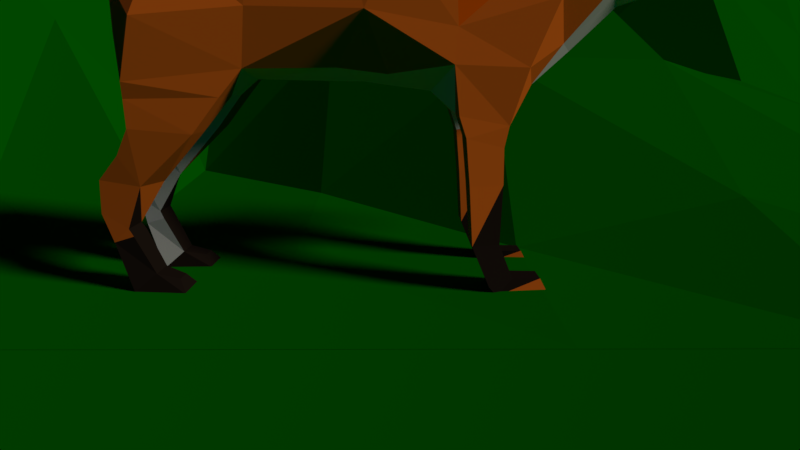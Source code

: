 # Source: fox.blend  (saved by Blender 2.78.5; exported with 4.5.12 LTS)
import bpy
from mathutils import Matrix  # noqa: F401  (used for matrix-valued properties, if any)

bpy.ops.wm.read_factory_settings(use_empty=True)
scene = bpy.context.scene
scene.name = 'Scene'

# ---- collections
col_collection_1 = bpy.data.collections.new('Collection 1'); scene.collection.children.link(col_collection_1)
col_collection_2 = bpy.data.collections.new('Collection 2'); scene.collection.children.link(col_collection_2)
col_collection_3 = bpy.data.collections.new('Collection 3'); scene.collection.children.link(col_collection_3)

# ---- materials (node trees are filled in below, after node groups)
mat_white_fur = bpy.data.materials.new('White fur')
mat_white_fur.alpha_threshold = 0.0
mat_white_fur.use_transparent_shadow = False
mat_white_fur.diffuse_color = (0.8, 0.738, 0.6243, 1.0)
mat_white_fur.specular_color = (0.0291, 0.0291, 0.0291)
mat_white_fur.roughness = 0.5
mat_orange_fur = bpy.data.materials.new('Orange fur')
mat_orange_fur.alpha_threshold = 0.0
mat_orange_fur.use_transparent_shadow = False
mat_orange_fur.diffuse_color = (1.0, 0.1912, 0.01444, 1.0)
mat_orange_fur.specular_color = (0.04667, 0.04667, 0.04667)
mat_orange_fur.roughness = 0.5
mat_flesh = bpy.data.materials.new('flesh')
mat_flesh.alpha_threshold = 0.0
mat_flesh.use_transparent_shadow = False
mat_flesh.diffuse_color = (0.2957, 0.02699, 0.007523, 1.0)
mat_flesh.roughness = 0.5
mat_flesh.specular_intensity = 1.0
mat_pigmented_skin = bpy.data.materials.new('Pigmented skin')
mat_pigmented_skin.alpha_threshold = 0.0
mat_pigmented_skin.use_transparent_shadow = False
mat_pigmented_skin.diffuse_color = (0.0331, 0.0331, 0.0331, 1.0)
mat_pigmented_skin.roughness = 0.5
mat_pigmented_skin.specular_intensity = 0.6387
mat_teeth = bpy.data.materials.new('Teeth')
mat_teeth.alpha_threshold = 0.0
mat_teeth.use_transparent_shadow = False
mat_teeth.diffuse_color = (0.9385, 1.0, 1.0, 1.0)
mat_teeth.roughness = 0.5
mat_teeth.specular_intensity = 1.0
mat_dark_fur = bpy.data.materials.new('Dark fur')
mat_dark_fur.alpha_threshold = 0.0
mat_dark_fur.use_transparent_shadow = False
mat_dark_fur.diffuse_color = (0.02539, 0.01535, 0.009384, 1.0)
mat_dark_fur.specular_color = (0.02038, 0.02038, 0.02038)
mat_dark_fur.roughness = 0.5
mat_oranger_fur = bpy.data.materials.new('Oranger fur')
mat_oranger_fur.alpha_threshold = 0.0
mat_oranger_fur.use_transparent_shadow = False
mat_oranger_fur.diffuse_color = (1.0, 0.1315, 0.0, 1.0)
mat_oranger_fur.specular_color = (0.04667, 0.04667, 0.04667)
mat_oranger_fur.roughness = 0.5
mat_eye_color = bpy.data.materials.new('Eye color')
mat_eye_color.alpha_threshold = 0.0
mat_eye_color.use_transparent_shadow = False
mat_eye_color.diffuse_color = (0.8, 0.5646, 0.1467, 1.0)
mat_eye_color.roughness = 0.5
mat_eye_color.specular_intensity = 1.0
mat_material = bpy.data.materials.new('Material')
mat_material.alpha_threshold = 0.0
mat_material.use_transparent_shadow = False
mat_material.diffuse_color = (0.002185, 0.8, 0.0, 1.0)
mat_material.roughness = 0.5

# ---- material node trees
mat_material.use_nodes = True; mat_material.node_tree.nodes.clear()
_N = mat_material.node_tree.nodes; _L = mat_material.node_tree.links
n0 = _N.new('ShaderNodeOutputMaterial'); n0.name = 'Material Output'; n0.location = (300, 300)
n1 = _N.new('ShaderNodeBsdfDiffuse'); n1.name = 'Diffuse BSDF'; n1.location = (10, 300)
n1.inputs[0].default_value = (0.001189, 0.2079, 0.0, 1.0)
n1.inputs[1].default_value = 0.2
_L.new(n1.outputs[0], n0.inputs[0])
n0.is_active_output = True

# ---- world
world_world = bpy.data.worlds.new('World'); scene.world = world_world
world_world.color = (0.0007892, 0.0, 0.05088)
world_world.use_sun_shadow = False
world_world.sun_shadow_jitter_overblur = 0.0
world_world.cycles.sampling_method = 'MANUAL'

# ---- cameras
cam_camera = bpy.data.cameras.new('Camera')
cam_camera.clip_end = 100.0
cam_camera.lens = 24.91
cam_camera.sensor_width = 32.0
cam_camera.sensor_height = 18.0
cam_camera.ortho_scale = 7.314
cam_camera.dof.focus_distance = 0.0
cam_camera.dof.aperture_fstop = 128.0

# ---- lights
light_sun = bpy.data.lights.new('Sun', 'SUN')
light_sun.transmission_factor = 0.0
light_sun.angle = 0.1993
light_sun.energy = 1.0
light_sun.shadow_buffer_clip_start = 0.5
light_sun.shadow_soft_size = 0.1
light_sun.shadow_cascade_max_distance = 1000.0

# ---- meshes
me_cube_001 = bpy.data.meshes.new('Cube.001')
me_cube_001.from_pydata([(0.194, -2.575, -0.06587), (0.1721, -2.798, 1.223), (0.7878, 2.165, -0.8747), (0.3799, 1.526, 0.9068), (0.276, 2.411, 0.4063), (0.2731, 2.075, 0.7901), (0.4048, 3.437, 0.4186), (0.4194, 3.426, 0.8571), (0.0631, -4.06, 0.3185), (0.08948, -3.836, 0.02484), (0.2555, 2.485, 0.7191), (0.7622, -0.9481, -0.7197), (0.342, -0.9802, 0.7974), (0.5096, 4.386, 0.3805), (0.4707, 4.393, 0.8886), (0.5072, 5.239, 0.8815), (0.4542, 5.257, 0.437), (0.2788, 5.978, 0.7786), (0.2875, 5.978, 0.4701), (0.07313, 6.541, 0.673), (0.07313, 6.541, 0.5942), (0.3271, 0.1934, -0.7427), (0.3362, -0.2137, 0.9059), (0.6481, 1.063, -0.755), (0.3774, 0.8495, 0.9337), (0.642, 2.249, -0.4341), (0.2831, -0.3163, -0.8058), (0.2883, -1.987, 0.95), (0.3447, -2.054, -0.5124), (0.2083, -3.096, 1.103), (0.2818, -3.151, 0.1891), (0.6569, -1.499, -1.294), (0.7417, -1.002, -1.195), (0.6531, -1.461, -1.875), (0.733, -1.118, -1.875), (0.6531, -1.443, -2.484), (0.733, -1.159, -2.484), (0.6531, -1.588, -2.841), (0.7193, -1.423, -3.009), (0.6447, -1.875, -2.844), (0.7193, -1.958, -3.01), (0.1583, -3.525, 0.6197), (0.2115, -3.362, 0.1803), (0.0, 2.23, -0.8747), (0.0, 1.654, 0.9411), (0.0, -2.661, -0.1326), (0.0, -2.741, 1.26), (0.0, 2.523, 0.2387), (0.0, 2.075, 0.8382), (0.0, 3.382, 0.1265), (0.0, 3.311, 1.042), (0.0, -3.86, 0.02366), (0.0, -4.084, 0.295), (0.0, 4.304, 1.139), (0.0, 4.286, 0.09462), (0.0, 2.463, 0.8584), (0.0, -1.233, 0.9029), (0.0, -0.762, -0.9778), (0.0, 5.17, 1.103), (0.0, 5.18, 0.1455), (0.0, 5.9, 0.9738), (0.0, 5.904, 0.3075), (0.0, 6.541, 0.708), (0.0, 6.542, 0.5511), (0.0, -0.06146, -0.8821), (0.0, -0.001053, 1.002), (0.0, 0.8495, 1.056), (0.0, 1.064, -0.8577), (0.0, 2.34, -0.4341), (0.0, -0.5848, 0.9184), (0.0, -1.987, 1.003), (0.0, -2.197, -0.5744), (0.0, -3.151, 0.01992), (0.0, -3.167, 1.132), (0.3083, -1.002, -1.195), (0.3597, -1.554, -1.294), (0.343, -1.118, -1.875), (0.3837, -1.461, -1.875), (0.3837, -1.159, -2.484), (0.3837, -1.443, -2.484), (0.393, -1.423, -3.009), (0.3837, -1.588, -2.841), (0.2931, -1.958, -3.01), (0.393, -1.875, -2.844), (0.0, -3.358, 0.05641), (0.0, -3.566, 0.7007), (0.6687, 1.291, -1.024), (0.731, 2.182, -1.034), (0.2041, 2.182, -1.034), (0.2041, 1.29, -1.025), (0.6117, 2.145, -1.896), (0.5932, 2.553, -1.831), (0.2911, 2.553, -1.831), (0.2487, 2.035, -1.896), (0.5674, 2.079, -2.815), (0.6115, 2.304, -3.007), (0.2488, 2.304, -3.007), (0.2762, 2.079, -2.815), (0.5462, 1.844, -2.875), (0.663, 1.759, -3.009), (0.2694, 1.759, -3.009), (0.3666, 1.844, -2.875), (0.2564, 2.276, -1.316), (0.2564, 1.571, -1.375), (0.7121, 2.182, -1.316), (0.6774, 1.571, -1.375), (0.3038, 2.389, -1.566), (0.6568, 2.326, -1.581), (0.573, 2.577, -2.177), (0.3113, 2.549, -2.177), (0.2669, 2.309, -2.331), (0.596, 2.309, -2.331), (0.5849, 2.471, -2.475), (0.2488, 2.268, -2.412), (0.2754, 2.471, -2.475), (0.5909, 2.268, -2.412), (0.7167, 1.736, 0.3915), (0.6281, -2.842, 0.8746), (0.4183, 2.124, 0.6253), (0.09725, -3.952, 0.19), (0.6978, -0.9406, 0.4321), (0.7186, 0.05807, 0.3847), (0.7526, 0.9148, 0.5224), (0.5685, 1.993, 0.4792), (0.7707, -0.3929, 0.3962), (0.4982, -2.002, 0.4968), (0.5072, -3.08, 0.777), (0.2505, -3.381, 0.3101), (0.0, -4.004, 0.1972), (0.8934, 1.995, -0.2956), (0.6284, -2.754, 0.3573), (0.5005, 2.195, 0.4049), (0.07824, -3.902, 0.1046), (0.295, 2.165, 0.7498), (0.7134, -0.9802, -0.3784), (0.7748, -0.1099, -0.224), (0.7331, 0.9959, -0.1976), (0.6816, -1.939, -0.109), (0.4667, -3.18, 0.495), (0.255, -3.334, 0.2688), (0.0, 2.24, 0.8147), (0.0, -3.924, 0.09679), (0.642, 2.212, -0.01643), (0.0, -3.343, 0.2957), (0.0, -3.362, 0.3525), (0.4876, -3.15, 1.52), (0.4969, -3.124, 1.529), (0.5706, -3.123, 1.504), (0.5591, -3.148, 1.493), (0.29, -2.922, 1.105), (0.5158, -2.943, 1.017), (0.5025, -3.086, 1.4), (0.2758, -3.336, 0.2981), (0.0, -3.222, 0.3399), (0.1618, -3.535, 0.09868), (0.0, -3.535, 0.05562), (0.1879, -3.603, 0.1771), (0.0, -3.876, 0.1412), (0.05762, -4.12, 0.3728), (0.0, -4.139, 0.3874), (0.2053, -3.667, 0.2442), (0.0, -3.671, 0.3075), (0.0, -1.666, -0.9368), (0.3112, -1.761, -0.9066), (0.3491, -3.114, 1.333), (0.3539, -2.927, 1.378), (0.5723, -2.926, 1.215), (0.5872, -3.103, 1.191), (0.6578, -1.454, -1.508), (0.7415, -1.074, -1.409), (0.3085, -1.074, -1.409), (0.3751, -1.454, -1.508), (0.7064, -1.664, -0.7466), (0.06713, -4.065, 0.3999), (0.0, -4.081, 0.4342), (0.2065, -3.428, 0.836), (0.1956, -3.467, 0.4889), (0.08706, -4.057, 0.3519), (0.139, -3.916, 0.3955), (0.0, -3.494, 0.8997), (0.6054, -2.901, 0.7118), (0.1583, -3.834, 0.1921), (0.07659, -3.887, 0.1083), (0.07091, -3.889, 0.1707), (0.05753, -3.901, 0.1082), (0.06775, -3.871, 0.121), (0.09926, -3.947, 0.24), (0.07072, -3.954, 0.2394), (0.09307, -3.906, 0.2507), (0.09512, -3.903, 0.1767), (0.0, -3.904, 0.04978), (0.2695, -3.323, 0.2756), (0.2692, -3.37, 0.3331), (0.2595, -3.327, 0.2531), (0.1954, -3.591, 0.1573), (0.2803, -3.336, 0.3105), (0.08567, -3.857, 0.0554), (0.1719, -3.606, 0.1778), (0.1505, -3.656, 0.1671), (0.1666, -3.634, 0.1991), (0.1748, -3.634, 0.1681), (0.1235, -3.738, 0.1459), (0.1449, -3.689, 0.1566), (0.1478, -3.717, 0.1469), (0.1396, -3.717, 0.1779), (0.195, -3.53, 0.2016), (0.1735, -3.578, 0.1862), (0.1896, -3.56, 0.2222), (0.1978, -3.557, 0.1894), (0.2149, -3.48, 0.2162), (0.1906, -3.501, 0.2131), (0.212, -3.453, 0.2286), (0.2017, -3.488, 0.2349), (0.21, -3.482, 0.2359), (0.2096, -3.471, 0.2398), (0.2236, -3.42, 0.2362), (0.2063, -3.437, 0.2327), (0.2132, -3.399, 0.2471), (0.2135, -3.428, 0.2543), (0.2195, -3.421, 0.255), (0.2161, -3.412, 0.2587), (0.1844, -3.623, 0.298), (0.1629, -3.674, 0.2934), (0.1689, -3.639, 0.2592), (0.1874, -3.653, 0.2952), (0.1363, -3.759, 0.2824), (0.1577, -3.709, 0.2865), (0.1608, -3.738, 0.2816), (0.1422, -3.723, 0.247), (0.2051, -3.543, 0.3043), (0.1854, -3.594, 0.3018), (0.1902, -3.561, 0.2673), (0.2091, -3.572, 0.3023), (0.2243, -3.491, 0.306), (0.2006, -3.513, 0.3072), (0.2203, -3.462, 0.3075), (0.2048, -3.491, 0.2861), (0.2128, -3.484, 0.2854), (0.2123, -3.473, 0.2876), (0.2323, -3.429, 0.3094), (0.2151, -3.447, 0.3096), (0.2208, -3.406, 0.3137), (0.2155, -3.428, 0.2947), (0.2216, -3.421, 0.2951), (0.218, -3.412, 0.2975), (0.08125, -3.809, 0.1323), (0.09869, -3.782, 0.1352), (0.1026, -3.804, 0.1315), (0.09551, -3.8, 0.1635), (0.2484, -3.334, 0.2665), (0.733, -1.34, -2.91), (0.3837, -1.34, -2.91), (0.4139, -3.035, 1.308), (0.0519, -3.9, 0.1089), (0.04423, -3.908, 0.1028), (0.03735, -3.9, 0.1117), (0.04928, -3.904, 0.1154), (0.6046, -2.878, 1.018), (0.04572, -3.909, 0.1123), (0.04048, -3.906, 0.1139), (0.03442, -3.905, 0.1066), (0.03061, -3.903, 0.1085), (0.02209, -3.912, 0.1019), (0.01562, -3.904, 0.1111), (0.02537, -3.909, 0.1143), (0.02125, -3.912, 0.1114), (0.01654, -3.91, 0.1134), (0.01247, -3.909, 0.1062), (0.01096, -3.907, 0.1082), (0.002439, -3.916, 0.1016), (0.0, -3.908, 0.1108), (0.005345, -3.912, 0.1141), (0.0, -3.916, 0.1111), (0.0, -3.913, 0.1131), (0.0, -3.913, 0.1059), (0.05145, -3.914, 0.2461), (0.04477, -3.924, 0.2433), (0.03664, -3.913, 0.2459), (0.04791, -3.911, 0.2396), (0.04486, -3.916, 0.2377), (0.03943, -3.914, 0.2395), (0.0345, -3.921, 0.2444), (0.03044, -3.918, 0.2449), (0.02301, -3.93, 0.2413), (0.01524, -3.919, 0.2437), (0.02444, -3.917, 0.2374), (0.02081, -3.922, 0.2361), (0.01584, -3.92, 0.2376), (0.01285, -3.926, 0.242), (0.01105, -3.923, 0.2434), (0.003617, -3.935, 0.2398), (0.0, -3.923, 0.2422), (0.004672, -3.922, 0.2359), (0.0, -3.927, 0.2347), (0.0, -3.924, 0.2362), (0.0, -3.931, 0.2406), (0.0, -4.109, 0.4201), (0.06247, -4.095, 0.3932), (0.09854, -3.911, 0.4626), (0.0, -3.934, 0.5168), (0.06498, -3.917, 0.4851), (0.0, -3.655, 0.627), (0.1334, -3.629, 0.5554), (0.1534, -3.624, 0.5339), (0.3699, -3.151, 0.9265), (0.364, -3.31, 0.6734), (0.3566, -3.308, 0.8013), (0.2148, -3.366, 0.7233), (0.2618, -3.275, 0.6646), (0.2259, -3.352, 0.7977), (0.3379, -3.268, 0.6891), (0.3286, -3.341, 0.7717), (0.2981, -3.339, 0.7978), (0.2855, -3.302, 0.7319), (0.2694, -3.285, 0.6855), (0.2467, -3.294, 0.7751), (0.2364, -3.304, 0.726), (0.2944, -3.285, 0.777), (0.3237, -3.279, 0.701), (0.3312, -3.278, 0.7534), (0.1861, -3.459, 0.7704), (0.2504, -3.347, 0.6847), (0.3291, -3.338, 0.7071), (0.2048, -3.394, 0.705), (0.2878, -3.383, 0.6754), (0.2305, -3.385, 0.6707), (0.2148, -3.301, 0.7233), (0.2259, -3.287, 0.7977), (0.2981, -3.274, 0.7978), (0.3494, -3.266, 0.762)], [(132, 184), (119, 186), (139, 217), (211, 216), (205, 210), (197, 206), (198, 202), (156, 200), (201, 246), (182, 245)], [(48, 3, 5), (125, 27, 1, 117), (71, 28, 0, 45), (142, 25, 4, 131), (50, 7, 14, 53), (55, 10, 7, 50), (10, 4, 6, 7), (160, 178, 181), (155, 154, 9, 51), (133, 131, 4, 10), (140, 133, 10, 55), (14, 13, 16, 15), (26, 57, 64), (22, 120, 124), (7, 6, 13, 14), (15, 16, 18, 17), (53, 14, 15, 58), (58, 15, 17, 60), (60, 17, 19, 62), (17, 18, 20, 19), (122, 24, 22, 121), (2, 23, 86, 87), (116, 3, 24, 122), (129, 2, 25, 142), (44, 3, 48), (121, 22, 124), (64, 21, 26), (45, 0, 30, 72), (165, 164, 145, 146), (11, 74, 57), (170, 169, 34, 76), (169, 168, 33, 34), (250, 37, 38), (33, 36, 34), (76, 34, 36, 78), (75, 170, 171), (80, 83, 81), (251, 250, 38, 80), (82, 40, 39, 83), (80, 38, 40, 82), (77, 78, 79), (38, 39, 40), (72, 30, 42, 84), (29, 73, 179, 175), (81, 251, 80), (21, 67, 23), (35, 79, 81, 37), (37, 81, 83, 39), (33, 77, 79, 35), (168, 171, 77, 33), (1, 46, 73, 29), (12, 56, 70, 27), (22, 65, 69), (2, 68, 25), (44, 24, 3), (24, 66, 65, 22), (18, 61, 63, 20), (16, 59, 61, 18), (13, 54, 59, 16), (6, 49, 54, 13), (22, 69, 56, 12), (119, 52, 128), (25, 68, 47, 4), (4, 47, 49, 6), (27, 70, 46, 1), (158, 159, 52, 8), (67, 43, 88, 89), (23, 89, 86), (43, 2, 87, 88), (114, 112, 95, 96), (106, 91, 92), (106, 92, 93, 103, 102), (103, 93, 90, 105), (94, 97, 101, 98), (115, 113, 97, 94), (112, 115, 94, 95), (100, 99, 98, 101), (94, 99, 95), (97, 100, 101), (96, 95, 99, 100), (87, 86, 105, 104), (86, 89, 103, 105), (104, 107, 106), (104, 106, 102), (93, 92, 109, 110), (91, 90, 111, 108), (90, 110, 111), (91, 109, 92), (110, 109, 114, 113), (108, 111, 115, 112), (111, 110, 113, 115), (109, 112, 114), (130, 117, 180, 138), (134, 125, 137), (135, 121, 124), (123, 3, 116), (129, 116, 122, 136), (136, 122, 121, 135), (135, 124, 120, 134), (3, 123, 5), (137, 125, 117, 130), (28, 130, 0), (154, 194, 196, 9), (135, 11, 26), (23, 135, 21), (2, 129, 136, 23), (21, 135, 26), (0, 130, 138, 30), (30, 138, 191, 193, 42), (9, 196, 190, 51), (116, 129, 142, 123), (48, 5, 133, 140), (5, 118, 131, 133), (123, 142, 131, 118), (20, 63, 62, 19), (157, 141, 132, 156), (161, 144, 127, 160), (152, 153, 143, 249, 139), (147, 146, 145, 148), (166, 165, 146, 147), (126, 149, 29, 304), (167, 166, 147, 148), (105, 90, 91, 107, 104), (167, 148, 151, 150), (252, 145, 164, 29, 149), (148, 145, 151), (127, 144, 153, 152), (143, 157, 156, 249), (42, 193, 194, 154), (84, 42, 154, 155), (128, 161, 160, 181, 119), (127, 192, 160), (118, 5, 123), (135, 134, 11), (71, 162, 163), (151, 145, 252), (126, 167, 150), (126, 257, 166, 167), (117, 1, 257), (1, 29, 164, 165), (138, 192, 195), (29, 175, 306, 304), (152, 139, 191, 195), (126, 306, 305, 180), (119, 8, 52), (31, 171, 168), (77, 171, 170, 76), (32, 31, 168, 169), (74, 32, 169, 170), (172, 163, 75, 31), (31, 32, 11), (23, 136, 135), (173, 297, 158, 8, 177), (174, 296, 297, 173), (41, 85, 301, 302), (177, 178, 173), (178, 303, 302, 298, 173), (176, 138, 41), (180, 305, 41, 138), (180, 117, 126), (181, 178, 177, 8, 119), (184, 183, 185), (183, 182, 185), (183, 184, 182), (188, 189, 187), (187, 189, 186), (189, 188, 186), (196, 194, 156, 132), (190, 196, 132, 141), (160, 192, 176, 178), (192, 138, 176), (195, 192, 127, 152), (194, 193, 139, 156), (193, 191, 139), (195, 191, 138), (199, 198, 200), (200, 197, 199), (197, 198, 199), (203, 202, 204), (202, 201, 204), (204, 201, 203), (207, 206, 208), (208, 205, 207), (205, 206, 207), (212, 210, 209, 213), (209, 211, 214, 213), (214, 212, 213), (211, 210, 212, 214), (218, 216, 215, 219), (215, 217, 220, 219), (220, 218, 219), (217, 216, 218, 220), (223, 224, 222), (224, 223, 221), (221, 223, 222), (227, 228, 226), (226, 228, 225), (228, 227, 225), (231, 232, 230), (232, 231, 229), (229, 231, 230), (236, 237, 233, 234), (233, 237, 238, 235), (238, 237, 236), (235, 238, 236, 234), (242, 243, 239, 240), (239, 243, 244, 241), (244, 243, 242), (241, 244, 242, 240), (247, 246, 248), (246, 245, 248), (248, 245, 247), (249, 156, 139), (2, 43, 68), (33, 35, 36), (77, 76, 78), (38, 37, 39), (80, 82, 83), (31, 75, 171), (94, 98, 99), (97, 96, 100), (90, 93, 110), (28, 71, 163), (28, 163, 172, 137), (28, 137, 130), (102, 103, 89, 88), (102, 88, 87, 104), (11, 32, 74), (162, 57, 74, 170, 75, 163), (97, 113, 114, 96), (26, 11, 57), (89, 23, 67), (21, 64, 67), (81, 79, 78, 251), (78, 36, 250, 251), (36, 35, 37, 250), (172, 31, 11), (134, 137, 172, 11), (109, 108, 112), (91, 108, 109), (106, 107, 91), (258, 259, 256), (255, 253, 256, 259), (149, 150, 151, 252), (257, 1, 165, 166), (257, 126, 117), (126, 150, 149), (178, 176, 41, 303), (41, 320, 175, 179, 85), (44, 66, 24), (22, 12, 120), (27, 125, 120, 12), (134, 120, 125), (265, 266, 264), (253, 254, 258, 256), (263, 261, 264, 266), (259, 258, 254, 260, 255), (261, 262, 265, 264), (266, 265, 262, 267, 263), (272, 273, 271), (270, 268, 271, 273), (268, 269, 272, 271), (273, 272, 269, 274, 270), (279, 280, 278), (277, 275, 278, 280), (286, 287, 285), (275, 276, 279, 278), (284, 282, 285, 287), (280, 279, 276, 281, 277), (282, 283, 286, 285), (287, 286, 283, 288, 284), (293, 294, 292), (291, 289, 292, 294), (289, 290, 293, 292), (294, 293, 290, 295, 291), (297, 296, 159, 158), (298, 300, 174, 173), (300, 299, 174), (302, 301, 299, 300), (41, 302, 303), (302, 300, 298), (304, 306, 126), (41, 324, 325), (308, 314, 316, 326), (313, 317, 315), (308, 310, 318, 314), (313, 318, 319), (329, 328, 317, 319), (327, 326, 316, 315), (316, 314, 313), (319, 317, 313), (315, 317, 328, 327), (315, 316, 313), (314, 318, 313), (319, 318, 310, 329), (41, 325, 323), (41, 323, 320), (41, 305, 324), (325, 324, 305, 322, 321, 307, 323), (309, 175, 320, 323, 307), (306, 175, 309, 312, 311, 322, 305)])
me_cube_001.polygons.foreach_set('material_index', [1, 1, 0, 1, 1, 1, 1, 0, 0, 1, 1, 1, 0, 1, 1, 1, 1, 1, 0, 0, 1, 1, 1, 1, 1, 1, 0, 0, 5, 0, 1, 1, 5, 1, 1, 1, 5, 5, 1, 1, 5, 1, 0, 6, 5, 0, 5, 5, 5, 5, 6, 6, 6, 1, 1, 6, 0, 1, 1, 1, 6, 0, 1, 1, 6, 3, 0, 1, 0, 5, 5, 0, 1, 5, 5, 5, 5, 5, 5, 5, 1, 1, 1, 0, 0, 1, 5, 5, 0, 1, 5, 5, 1, 1, 1, 1, 1, 1, 1, 1, 1, 0, 0, 1, 1, 1, 1, 0, 0, 0, 1, 1, 1, 1, 0, 2, 2, 2, 5, 5, 6, 5, 1, 0, 0, 4, 2, 2, 0, 0, 2, 3, 1, 1, 0, 0, 0, 5, 1, 5, 0, 6, 3, 1, 0, 5, 1, 1, 1, 1, 1, 1, 3, 3, 6, 1, 1, 1, 1, 1, 0, 4, 4, 4, 4, 4, 4, 3, 3, 0, 0, 3, 3, 3, 0, 4, 4, 4, 4, 4, 4, 4, 4, 4, 4, 4, 4, 4, 4, 4, 4, 4, 4, 4, 4, 4, 4, 4, 4, 4, 4, 4, 4, 4, 4, 4, 4, 4, 4, 4, 4, 4, 2, 0, 5, 1, 5, 1, 1, 5, 5, 1, 0, 1, 1, 0, 0, 1, 0, 0, 0, 0, 0, 5, 5, 5, 1, 1, 1, 1, 1, 4, 4, 5, 5, 1, 6, 6, 6, 6, 6, 6, 6, 4, 4, 4, 4, 4, 4, 4, 4, 4, 4, 4, 4, 4, 4, 4, 4, 4, 4, 4, 4, 4, 4, 3, 1, 6, 6, 1, 1, 6, 1, 7, 3, 7, 3, 7, 7, 3, 3, 7, 3, 3, 7, 6, 6, 1, 5, 5, 5])
_ca = me_cube_001.color_attributes.new('Col', 'BYTE_COLOR', 'CORNER')
_ca.data.foreach_set('color', [1.0, 1.0, 1.0, 1.0, 1.0, 1.0, 1.0, 1.0, 1.0, 1.0, 1.0, 1.0, 1.0, 1.0, 1.0, 1.0, 1.0, 1.0, 1.0, 1.0, 1.0, 1.0, 1.0, 1.0, 1.0, 1.0, 1.0, 1.0, 1.0, 1.0, 1.0, 1.0, 1.0, 1.0, 1.0, 1.0, 1.0, 1.0, 1.0, 1.0, 1.0, 1.0, 1.0, 1.0, 1.0, 1.0, 1.0, 1.0, 1.0, 1.0, 1.0, 1.0, 1.0, 1.0, 1.0, 1.0, 1.0, 1.0, 1.0, 1.0, 1.0, 1.0, 1.0, 1.0, 1.0, 1.0, 1.0, 1.0, 1.0, 1.0, 1.0, 1.0, 1.0, 1.0, 1.0, 1.0, 1.0, 1.0, 1.0, 1.0, 1.0, 1.0, 1.0, 1.0, 1.0, 1.0, 1.0, 1.0, 1.0, 1.0, 1.0, 1.0, 1.0, 1.0, 1.0, 1.0, 1.0, 1.0, 1.0, 1.0, 1.0, 1.0, 1.0, 1.0, 1.0, 1.0, 1.0, 1.0, 1.0, 1.0, 1.0, 1.0, 1.0, 1.0, 1.0, 1.0, 1.0, 1.0, 1.0, 1.0, 1.0, 1.0, 1.0, 1.0, 1.0, 1.0, 1.0, 1.0, 1.0, 1.0, 1.0, 1.0, 1.0, 1.0, 1.0, 1.0, 1.0, 1.0, 1.0, 1.0, 1.0, 1.0, 1.0, 1.0, 1.0, 1.0, 1.0, 1.0, 1.0, 1.0, 1.0, 1.0, 1.0, 1.0, 1.0, 1.0, 1.0, 1.0, 1.0, 1.0, 1.0, 1.0, 1.0, 1.0, 1.0, 1.0, 1.0, 1.0, 1.0, 1.0, 1.0, 1.0, 1.0, 1.0, 1.0, 1.0, 1.0, 1.0, 1.0, 1.0, 1.0, 1.0, 1.0, 1.0, 1.0, 1.0, 1.0, 1.0, 1.0, 1.0, 1.0, 1.0, 1.0, 1.0, 1.0, 1.0, 1.0, 1.0, 1.0, 1.0, 1.0, 1.0, 1.0, 1.0, 1.0, 1.0, 1.0, 1.0, 1.0, 1.0, 1.0, 1.0, 1.0, 1.0, 1.0, 1.0, 1.0, 1.0, 1.0, 1.0, 1.0, 1.0, 1.0, 1.0, 1.0, 1.0, 1.0, 1.0, 1.0, 1.0, 1.0, 1.0, 1.0, 1.0, 1.0, 1.0, 1.0, 1.0, 1.0, 1.0, 1.0, 1.0, 1.0, 1.0, 1.0, 1.0, 1.0, 1.0, 1.0, 1.0, 1.0, 1.0, 1.0, 1.0, 1.0, 1.0, 1.0, 1.0, 1.0, 1.0, 1.0, 1.0, 1.0, 1.0, 1.0, 1.0, 1.0, 1.0, 1.0, 1.0, 1.0, 1.0, 1.0, 1.0, 1.0, 1.0, 1.0, 1.0, 1.0, 1.0, 1.0, 1.0, 1.0, 1.0, 1.0, 1.0, 1.0, 1.0, 1.0, 1.0, 1.0, 1.0, 1.0, 1.0, 1.0, 1.0, 1.0, 1.0, 1.0, 1.0, 1.0, 1.0, 1.0, 1.0, 1.0, 1.0, 1.0, 1.0, 1.0, 1.0, 1.0, 1.0, 1.0, 1.0, 1.0, 1.0, 1.0, 1.0, 1.0, 1.0, 1.0, 1.0, 1.0, 1.0, 1.0, 1.0, 1.0, 1.0, 1.0, 1.0, 1.0, 1.0, 1.0, 1.0, 1.0, 1.0, 1.0, 1.0, 1.0, 1.0, 1.0, 1.0, 1.0, 1.0, 1.0, 1.0, 1.0, 1.0, 1.0, 1.0, 1.0, 1.0, 1.0, 1.0, 1.0, 1.0, 1.0, 1.0, 1.0, 1.0, 1.0, 1.0, 1.0, 1.0, 1.0, 1.0, 1.0, 1.0, 1.0, 1.0, 1.0, 1.0, 1.0, 1.0, 1.0, 1.0, 1.0, 1.0, 1.0, 1.0, 1.0, 1.0, 1.0, 1.0, 1.0, 1.0, 1.0, 1.0, 1.0, 1.0, 1.0, 1.0, 1.0, 1.0, 1.0, 1.0, 1.0, 1.0, 1.0, 1.0, 1.0, 1.0, 1.0, 1.0, 1.0, 1.0, 1.0, 1.0, 1.0, 1.0, 1.0, 1.0, 1.0, 1.0, 1.0, 1.0, 1.0, 1.0, 1.0, 1.0, 1.0, 1.0, 1.0, 1.0, 1.0, 1.0, 1.0, 1.0, 1.0, 1.0, 1.0, 1.0, 1.0, 1.0, 1.0, 1.0, 1.0, 1.0, 1.0, 1.0, 1.0, 1.0, 1.0, 1.0, 1.0, 1.0, 1.0, 1.0, 1.0, 1.0, 1.0, 1.0, 1.0, 1.0, 1.0, 1.0, 1.0, 1.0, 1.0, 1.0, 1.0, 1.0, 1.0, 1.0, 1.0, 1.0, 1.0, 1.0, 1.0, 1.0, 1.0, 1.0, 1.0, 1.0, 1.0, 1.0, 1.0, 1.0, 1.0, 1.0, 1.0, 1.0, 1.0, 1.0, 1.0, 1.0, 1.0, 1.0, 1.0, 1.0, 1.0, 1.0, 1.0, 1.0, 1.0, 1.0, 1.0, 1.0, 1.0, 1.0, 1.0, 1.0, 1.0, 1.0, 1.0, 1.0, 1.0, 1.0, 1.0, 1.0, 1.0, 1.0, 1.0, 1.0, 1.0, 1.0, 1.0, 1.0, 1.0, 1.0, 1.0, 1.0, 1.0, 1.0, 1.0, 1.0, 1.0, 1.0, 1.0, 1.0, 1.0, 1.0, 1.0, 1.0, 1.0, 1.0, 1.0, 1.0, 1.0, 1.0, 1.0, 1.0, 1.0, 1.0, 1.0, 1.0, 1.0, 1.0, 1.0, 1.0, 1.0, 1.0, 1.0, 1.0, 1.0, 1.0, 1.0, 1.0, 1.0, 1.0, 1.0, 1.0, 1.0, 1.0, 1.0, 1.0, 1.0, 1.0, 1.0, 1.0, 1.0, 1.0, 1.0, 1.0, 1.0, 1.0, 1.0, 1.0, 1.0, 1.0, 1.0, 1.0, 1.0, 1.0, 1.0, 1.0, 1.0, 1.0, 1.0, 1.0, 1.0, 1.0, 1.0, 1.0, 1.0, 1.0, 1.0, 1.0, 1.0, 1.0, 1.0, 1.0, 1.0, 1.0, 1.0, 1.0, 1.0, 1.0, 1.0, 1.0, 1.0, 1.0, 1.0, 1.0, 1.0, 1.0, 1.0, 1.0, 1.0, 1.0, 1.0, 1.0, 1.0, 1.0, 1.0, 1.0, 1.0, 1.0, 1.0, 1.0, 1.0, 1.0, 1.0, 1.0, 1.0, 1.0, 1.0, 1.0, 1.0, 1.0, 1.0, 1.0, 1.0, 1.0, 1.0, 1.0, 1.0, 1.0, 1.0, 1.0, 1.0, 1.0, 1.0, 1.0, 1.0, 1.0, 1.0, 1.0, 1.0, 1.0, 1.0, 1.0, 1.0, 1.0, 1.0, 1.0, 1.0, 1.0, 1.0, 1.0, 1.0, 1.0, 1.0, 1.0, 1.0, 1.0, 1.0, 1.0, 1.0, 1.0, 1.0, 1.0, 1.0, 1.0, 1.0, 1.0, 1.0, 1.0, 1.0, 1.0, 1.0, 1.0, 1.0, 1.0, 1.0, 1.0, 1.0, 1.0, 1.0, 1.0, 1.0, 1.0, 1.0, 1.0, 1.0, 1.0, 1.0, 1.0, 1.0, 1.0, 1.0, 1.0, 1.0, 1.0, 1.0, 1.0, 1.0, 1.0, 1.0, 1.0, 1.0, 1.0, 1.0, 1.0, 1.0, 1.0, 1.0, 1.0, 1.0, 1.0, 1.0, 1.0, 1.0, 1.0, 1.0, 1.0, 1.0, 1.0, 1.0, 1.0, 1.0, 1.0, 1.0, 1.0, 1.0, 1.0, 1.0, 1.0, 1.0, 1.0, 1.0, 1.0, 1.0, 1.0, 1.0, 1.0, 1.0, 1.0, 1.0, 1.0, 1.0, 1.0, 1.0, 1.0, 1.0, 1.0, 1.0, 1.0, 1.0, 1.0, 1.0, 1.0, 1.0, 1.0, 1.0, 1.0, 1.0, 1.0, 1.0, 1.0, 1.0, 1.0, 1.0, 1.0, 1.0, 1.0, 1.0, 1.0, 1.0, 1.0, 1.0, 1.0, 1.0, 1.0, 1.0, 1.0, 1.0, 1.0, 1.0, 1.0, 1.0, 1.0, 1.0, 1.0, 1.0, 1.0, 1.0, 1.0, 1.0, 1.0, 1.0, 1.0, 1.0, 1.0, 1.0, 1.0, 1.0, 1.0, 1.0, 1.0, 1.0, 1.0, 1.0, 1.0, 1.0, 1.0, 1.0, 1.0, 1.0, 1.0, 1.0, 1.0, 1.0, 1.0, 1.0, 1.0, 1.0, 1.0, 1.0, 1.0, 1.0, 1.0, 1.0, 1.0, 1.0, 1.0, 1.0, 1.0, 1.0, 1.0, 1.0, 1.0, 1.0, 1.0, 1.0, 1.0, 1.0, 1.0, 1.0, 1.0, 1.0, 1.0, 1.0, 1.0, 1.0, 1.0, 1.0, 1.0, 1.0, 1.0, 1.0, 1.0, 1.0, 1.0, 1.0, 1.0, 1.0, 1.0, 1.0, 1.0, 1.0, 1.0, 1.0, 1.0, 1.0, 1.0, 1.0, 1.0, 1.0, 1.0, 1.0, 1.0, 1.0, 1.0, 1.0, 1.0, 1.0, 1.0, 1.0, 1.0, 1.0, 1.0, 1.0, 1.0, 1.0, 1.0, 1.0, 1.0, 1.0, 1.0, 1.0, 1.0, 1.0, 1.0, 1.0, 1.0, 1.0, 1.0, 1.0, 1.0, 1.0, 1.0, 1.0, 1.0, 1.0, 1.0, 1.0, 1.0, 1.0, 1.0, 1.0, 1.0, 1.0, 1.0, 1.0, 1.0, 1.0, 1.0, 1.0, 1.0, 1.0, 1.0, 1.0, 1.0, 1.0, 1.0, 1.0, 1.0, 1.0, 1.0, 1.0, 1.0, 1.0, 1.0, 1.0, 1.0, 1.0, 1.0, 1.0, 1.0, 1.0, 1.0, 1.0, 1.0, 1.0, 1.0, 1.0, 1.0, 1.0, 1.0, 1.0, 1.0, 1.0, 1.0, 1.0, 1.0, 1.0, 1.0, 1.0, 1.0, 1.0, 1.0, 1.0, 1.0, 1.0, 1.0, 1.0, 1.0, 1.0, 1.0, 1.0, 1.0, 1.0, 1.0, 1.0, 1.0, 1.0, 1.0, 1.0, 1.0, 1.0, 1.0, 1.0, 1.0, 1.0, 1.0, 1.0, 1.0, 1.0, 1.0, 1.0, 1.0, 1.0, 1.0, 1.0, 1.0, 1.0, 1.0, 1.0, 1.0, 1.0, 1.0, 1.0, 1.0, 1.0, 1.0, 1.0, 1.0, 1.0, 1.0, 1.0, 1.0, 1.0, 1.0, 1.0, 1.0, 1.0, 1.0, 1.0, 1.0, 1.0, 1.0, 1.0, 1.0, 1.0, 1.0, 1.0, 1.0, 1.0, 1.0, 1.0, 1.0, 1.0, 1.0, 1.0, 1.0, 1.0, 1.0, 1.0, 1.0, 1.0, 1.0, 1.0, 1.0, 1.0, 1.0, 1.0, 1.0, 1.0, 1.0, 1.0, 1.0, 1.0, 1.0, 1.0, 1.0, 1.0, 1.0, 1.0, 1.0, 1.0, 1.0, 1.0, 1.0, 1.0, 1.0, 1.0, 1.0, 1.0, 1.0, 1.0, 1.0, 1.0, 1.0, 1.0, 1.0, 1.0, 1.0, 1.0, 1.0, 1.0, 1.0, 1.0, 1.0, 1.0, 1.0, 1.0, 1.0, 1.0, 1.0, 1.0, 1.0, 1.0, 1.0, 1.0, 1.0, 1.0, 1.0, 1.0, 1.0, 1.0, 1.0, 1.0, 1.0, 1.0, 1.0, 1.0, 1.0, 1.0, 1.0, 1.0, 1.0, 1.0, 1.0, 1.0, 1.0, 1.0, 1.0, 1.0, 1.0, 1.0, 1.0, 1.0, 1.0, 1.0, 1.0, 1.0, 1.0, 1.0, 1.0, 1.0, 1.0, 1.0, 1.0, 1.0, 1.0, 1.0, 1.0, 1.0, 1.0, 1.0, 1.0, 1.0, 1.0, 1.0, 1.0, 1.0, 1.0, 1.0, 1.0, 1.0, 1.0, 1.0, 1.0, 1.0, 1.0, 1.0, 1.0, 1.0, 1.0, 1.0, 1.0, 1.0, 1.0, 1.0, 1.0, 1.0, 1.0, 1.0, 1.0, 1.0, 1.0, 1.0, 1.0, 1.0, 1.0, 1.0, 1.0, 1.0, 1.0, 1.0, 1.0, 1.0, 1.0, 1.0, 1.0, 1.0, 1.0, 1.0, 1.0, 1.0, 1.0, 1.0, 1.0, 1.0, 1.0, 1.0, 1.0, 1.0, 1.0, 1.0, 1.0, 1.0, 1.0, 1.0, 1.0, 1.0, 1.0, 1.0, 1.0, 1.0, 1.0, 1.0, 1.0, 1.0, 1.0, 1.0, 1.0, 1.0, 1.0, 1.0, 1.0, 1.0, 1.0, 1.0, 1.0, 1.0, 1.0, 1.0, 1.0, 1.0, 1.0, 1.0, 1.0, 1.0, 1.0, 1.0, 1.0, 1.0, 1.0, 1.0, 1.0, 1.0, 1.0, 1.0, 1.0, 1.0, 1.0, 1.0, 1.0, 1.0, 1.0, 1.0, 1.0, 1.0, 1.0, 1.0, 1.0, 1.0, 1.0, 1.0, 1.0, 1.0, 1.0, 1.0, 1.0, 1.0, 1.0, 1.0, 1.0, 1.0, 1.0, 1.0, 1.0, 1.0, 1.0, 1.0, 1.0, 1.0, 1.0, 1.0, 1.0, 1.0, 1.0, 1.0, 1.0, 1.0, 1.0, 1.0, 1.0, 1.0, 1.0, 1.0, 1.0, 1.0, 1.0, 1.0, 1.0, 1.0, 1.0, 1.0, 1.0, 1.0, 1.0, 1.0, 1.0, 1.0, 1.0, 1.0, 1.0, 1.0, 1.0, 1.0, 1.0, 1.0, 1.0, 1.0, 1.0, 1.0, 1.0, 1.0, 1.0, 1.0, 1.0, 1.0, 1.0, 1.0, 1.0, 1.0, 1.0, 1.0, 1.0, 1.0, 1.0, 1.0, 1.0, 1.0, 1.0, 1.0, 1.0, 1.0, 1.0, 1.0, 1.0, 1.0, 1.0, 1.0, 1.0, 1.0, 1.0, 1.0, 1.0, 1.0, 1.0, 1.0, 1.0, 1.0, 1.0, 1.0, 1.0, 1.0, 1.0, 1.0, 1.0, 1.0, 1.0, 1.0, 1.0, 1.0, 1.0, 1.0, 1.0, 1.0, 1.0, 1.0, 1.0, 1.0, 1.0, 1.0, 1.0, 1.0, 1.0, 1.0, 1.0, 1.0, 1.0, 1.0, 1.0, 1.0, 1.0, 1.0, 1.0, 1.0, 1.0, 1.0, 1.0, 1.0, 1.0, 1.0, 1.0, 1.0, 1.0, 1.0, 1.0, 1.0, 1.0, 1.0, 1.0, 1.0, 1.0, 1.0, 1.0, 1.0, 1.0, 1.0, 1.0, 1.0, 1.0, 1.0, 1.0, 1.0, 1.0, 1.0, 1.0, 1.0, 1.0, 1.0, 1.0, 1.0, 1.0, 1.0, 1.0, 1.0, 1.0, 1.0, 1.0, 1.0, 1.0, 1.0, 1.0, 1.0, 1.0, 1.0, 1.0, 1.0, 1.0, 1.0, 1.0, 1.0, 1.0, 1.0, 1.0, 1.0, 1.0, 1.0, 1.0, 1.0, 1.0, 1.0, 1.0, 1.0, 1.0, 1.0, 1.0, 1.0, 1.0, 1.0, 1.0, 1.0, 1.0, 1.0, 1.0, 1.0, 1.0, 1.0, 1.0, 1.0, 1.0, 1.0, 1.0, 1.0, 1.0, 1.0, 1.0, 1.0, 1.0, 1.0, 1.0, 1.0, 1.0, 1.0, 1.0, 1.0, 1.0, 1.0, 1.0, 1.0, 1.0, 1.0, 1.0, 1.0, 1.0, 1.0, 1.0, 1.0, 1.0, 1.0, 1.0, 1.0, 1.0, 1.0, 1.0, 1.0, 1.0, 1.0, 1.0, 1.0, 1.0, 1.0, 1.0, 1.0, 1.0, 1.0, 1.0, 1.0, 1.0, 1.0, 1.0, 1.0, 1.0, 1.0, 1.0, 1.0, 1.0, 1.0, 1.0, 1.0, 1.0, 1.0, 1.0, 1.0, 1.0, 1.0, 1.0, 1.0, 1.0, 1.0, 1.0, 1.0, 1.0, 1.0, 1.0, 1.0, 1.0, 1.0, 1.0, 1.0, 1.0, 1.0, 1.0, 1.0, 1.0, 1.0, 1.0, 1.0, 1.0, 1.0, 1.0, 1.0, 1.0, 1.0, 1.0, 1.0, 1.0, 1.0, 1.0, 1.0, 1.0, 1.0, 1.0, 1.0, 1.0, 1.0, 1.0, 1.0, 1.0, 1.0, 1.0, 1.0, 1.0, 1.0, 1.0, 1.0, 1.0, 1.0, 1.0, 1.0, 1.0, 1.0, 1.0, 1.0, 1.0, 1.0, 1.0, 1.0, 1.0, 1.0, 1.0, 1.0, 1.0, 1.0, 1.0, 1.0, 1.0, 1.0, 1.0, 1.0, 1.0, 1.0, 1.0, 1.0, 1.0, 1.0, 1.0, 1.0, 1.0, 1.0, 1.0, 1.0, 1.0, 1.0, 1.0, 1.0, 1.0, 1.0, 1.0, 1.0, 1.0, 1.0, 1.0, 1.0, 1.0, 1.0, 1.0, 1.0, 1.0, 1.0, 1.0, 1.0, 1.0, 1.0, 1.0, 1.0, 1.0, 1.0, 1.0, 1.0, 1.0, 1.0, 1.0, 1.0, 1.0, 1.0, 1.0, 1.0, 1.0, 1.0, 1.0, 1.0, 1.0, 1.0, 1.0, 1.0, 1.0, 1.0, 1.0, 1.0, 1.0, 1.0, 1.0, 1.0, 1.0, 1.0, 1.0, 1.0, 1.0, 1.0, 1.0, 1.0, 1.0, 1.0, 1.0, 1.0, 1.0, 1.0, 1.0, 1.0, 1.0, 1.0, 1.0, 1.0, 1.0, 1.0, 1.0, 1.0, 1.0, 1.0, 1.0, 1.0, 1.0, 1.0, 1.0, 1.0, 1.0, 1.0, 1.0, 1.0, 1.0, 1.0, 1.0, 1.0, 1.0, 1.0, 1.0, 1.0, 1.0, 1.0, 1.0, 1.0, 1.0, 1.0, 1.0, 1.0, 1.0, 1.0, 1.0, 1.0, 1.0, 1.0, 1.0, 1.0, 1.0, 1.0, 1.0, 1.0, 1.0, 1.0, 1.0, 1.0, 1.0, 1.0, 1.0, 1.0, 1.0, 1.0, 1.0, 1.0, 1.0, 1.0, 1.0, 1.0, 1.0, 1.0, 1.0, 1.0, 1.0, 1.0, 1.0, 1.0, 1.0, 1.0, 1.0, 1.0, 1.0, 1.0, 1.0, 1.0, 1.0, 1.0, 1.0, 1.0, 1.0, 1.0, 1.0, 1.0, 1.0, 1.0, 1.0, 1.0, 1.0, 1.0, 1.0, 1.0, 1.0, 1.0, 1.0, 1.0, 1.0, 1.0, 1.0, 1.0, 1.0, 1.0, 1.0, 1.0, 1.0, 1.0, 1.0, 1.0, 1.0, 1.0, 1.0, 1.0, 1.0, 1.0, 1.0, 1.0, 1.0, 1.0, 1.0, 1.0, 1.0, 1.0, 1.0, 1.0, 1.0, 1.0, 1.0, 1.0, 1.0, 1.0, 1.0, 1.0, 1.0, 1.0, 1.0, 1.0, 1.0, 1.0, 1.0, 1.0, 1.0, 1.0, 1.0, 1.0, 1.0, 1.0, 1.0, 1.0, 1.0, 1.0, 1.0, 1.0, 1.0, 1.0, 1.0, 1.0, 1.0, 1.0, 1.0, 1.0, 1.0, 1.0, 1.0, 1.0, 1.0, 1.0, 1.0, 1.0, 1.0, 1.0, 1.0, 1.0, 1.0, 1.0, 1.0, 1.0, 1.0, 1.0, 1.0, 1.0, 1.0, 1.0, 1.0, 1.0, 1.0, 1.0, 1.0, 1.0, 1.0, 1.0, 1.0, 1.0, 1.0, 1.0, 1.0, 1.0, 1.0, 1.0, 1.0, 1.0, 1.0, 1.0, 1.0, 1.0, 1.0, 1.0, 1.0, 1.0, 1.0, 1.0, 1.0, 1.0, 1.0, 1.0, 1.0, 1.0, 1.0, 1.0, 1.0, 1.0, 1.0, 1.0, 1.0, 1.0, 1.0, 1.0, 1.0, 1.0, 1.0, 1.0, 1.0, 1.0, 1.0, 1.0, 1.0, 1.0, 1.0, 1.0, 1.0, 1.0, 1.0, 1.0, 1.0, 1.0, 1.0, 1.0, 1.0, 1.0, 1.0, 1.0, 1.0, 1.0, 1.0, 1.0, 1.0, 1.0, 1.0, 1.0, 1.0, 1.0, 1.0, 1.0, 1.0, 1.0, 1.0, 1.0, 1.0, 1.0, 1.0, 1.0, 1.0, 1.0, 1.0, 1.0, 1.0, 1.0, 1.0, 1.0, 1.0, 1.0, 1.0, 1.0, 1.0, 1.0, 1.0, 1.0, 1.0, 1.0, 1.0, 1.0, 1.0, 1.0, 1.0, 1.0, 1.0, 1.0, 1.0, 1.0, 1.0, 1.0, 1.0, 1.0, 1.0, 1.0, 1.0, 1.0, 1.0, 1.0, 1.0, 1.0, 1.0, 1.0, 1.0, 1.0, 1.0, 1.0, 1.0, 1.0, 1.0, 1.0, 1.0, 1.0, 1.0, 1.0, 1.0, 1.0, 1.0, 1.0, 1.0, 1.0, 1.0, 1.0, 1.0, 1.0, 1.0, 1.0, 1.0, 1.0, 1.0, 1.0, 1.0, 1.0, 1.0, 1.0, 1.0, 1.0, 1.0, 1.0, 1.0, 1.0, 1.0, 1.0, 1.0, 1.0, 1.0, 1.0, 1.0, 1.0, 1.0, 1.0, 1.0, 1.0, 1.0, 1.0, 1.0, 1.0, 1.0, 1.0, 1.0, 1.0, 1.0, 1.0, 1.0, 1.0, 1.0, 1.0, 1.0, 1.0, 1.0, 1.0, 1.0, 1.0, 1.0, 1.0, 1.0, 1.0, 1.0, 1.0, 1.0, 1.0, 1.0, 1.0, 1.0, 1.0, 1.0, 1.0, 1.0, 1.0, 1.0, 1.0, 1.0, 1.0, 1.0, 1.0, 1.0, 1.0, 1.0, 1.0, 1.0, 1.0, 1.0, 1.0, 1.0, 1.0, 1.0, 1.0, 1.0, 1.0, 1.0, 1.0, 1.0, 1.0, 1.0, 1.0, 1.0, 1.0, 1.0, 1.0, 1.0, 1.0, 1.0, 1.0, 1.0, 1.0, 1.0, 1.0, 1.0, 1.0, 1.0, 1.0, 1.0, 1.0, 1.0, 1.0, 1.0, 1.0, 1.0, 1.0, 1.0, 1.0, 1.0, 1.0, 1.0, 1.0, 1.0, 1.0, 1.0, 1.0, 1.0, 1.0, 1.0, 1.0, 1.0, 1.0, 1.0, 1.0, 1.0, 1.0, 1.0, 1.0, 1.0, 1.0, 1.0, 1.0, 1.0, 1.0, 1.0, 1.0, 1.0, 1.0, 1.0, 1.0, 1.0, 1.0, 1.0, 1.0, 1.0, 1.0, 1.0, 1.0, 1.0, 1.0, 1.0, 1.0, 1.0, 1.0, 1.0, 1.0, 1.0, 1.0, 1.0, 1.0, 1.0, 1.0, 1.0, 1.0, 1.0, 1.0, 1.0, 1.0, 1.0, 1.0, 1.0, 1.0, 1.0, 1.0, 1.0, 1.0, 1.0, 1.0, 1.0, 1.0, 1.0, 1.0, 1.0, 1.0, 1.0, 1.0, 1.0, 1.0, 1.0, 1.0, 1.0, 1.0, 1.0, 1.0, 1.0, 1.0, 1.0, 1.0, 1.0, 1.0, 1.0, 1.0, 1.0, 1.0, 1.0, 1.0, 1.0, 1.0, 1.0, 1.0, 1.0, 1.0, 1.0, 1.0, 1.0, 1.0, 1.0, 1.0, 1.0, 1.0, 1.0, 1.0, 1.0, 1.0, 1.0, 1.0, 1.0, 1.0, 1.0, 1.0, 1.0, 1.0, 1.0, 1.0, 1.0, 1.0, 1.0, 1.0, 1.0, 1.0, 1.0, 1.0, 1.0, 1.0, 1.0, 1.0, 1.0, 1.0, 1.0, 1.0, 1.0, 1.0, 1.0, 1.0, 1.0, 1.0, 1.0, 1.0, 1.0, 1.0, 1.0, 1.0, 1.0, 1.0, 1.0, 1.0, 1.0, 1.0, 1.0, 1.0, 1.0, 1.0, 1.0, 1.0, 1.0, 1.0, 1.0, 1.0, 1.0, 1.0, 1.0, 1.0, 1.0, 1.0, 1.0, 1.0, 1.0, 1.0, 1.0, 1.0, 1.0, 1.0, 1.0, 1.0, 1.0, 1.0, 1.0, 1.0, 1.0, 1.0, 1.0, 1.0, 1.0, 1.0, 1.0, 1.0, 1.0, 1.0, 1.0, 1.0, 1.0, 1.0, 1.0, 1.0, 1.0, 1.0, 1.0, 1.0, 1.0, 1.0, 1.0, 1.0, 1.0, 1.0, 1.0, 1.0, 1.0, 1.0, 1.0, 1.0, 1.0, 1.0, 1.0, 1.0, 1.0, 1.0, 1.0, 1.0, 1.0, 1.0, 1.0, 1.0, 1.0, 1.0, 1.0, 1.0, 1.0, 1.0, 1.0, 1.0, 1.0, 1.0, 1.0, 1.0, 1.0, 1.0, 1.0, 1.0, 1.0, 1.0, 1.0, 1.0, 1.0, 1.0, 1.0, 1.0, 1.0, 1.0, 1.0, 1.0, 1.0, 1.0, 1.0, 1.0, 1.0, 1.0, 1.0, 1.0, 1.0, 1.0, 1.0, 1.0, 1.0, 1.0, 1.0, 1.0, 1.0, 1.0, 1.0, 1.0, 1.0, 1.0, 1.0, 1.0, 1.0, 1.0, 1.0, 1.0, 1.0, 1.0, 1.0, 1.0, 1.0, 1.0, 1.0, 1.0, 1.0, 1.0, 1.0, 1.0, 1.0, 1.0, 1.0, 1.0, 1.0, 1.0, 1.0, 1.0, 1.0, 1.0, 1.0, 1.0, 1.0, 1.0, 1.0, 1.0, 1.0, 1.0, 1.0, 1.0, 1.0, 1.0, 1.0, 1.0, 1.0, 1.0, 1.0, 1.0, 1.0, 1.0, 1.0, 1.0, 1.0, 1.0, 1.0, 1.0, 1.0, 1.0, 1.0, 1.0, 1.0, 1.0, 1.0, 1.0, 1.0, 1.0, 1.0, 1.0, 1.0, 1.0, 1.0, 1.0, 1.0, 1.0, 1.0, 1.0, 1.0, 1.0, 1.0, 1.0, 1.0, 1.0, 1.0, 1.0, 1.0, 1.0, 1.0, 1.0, 1.0, 1.0, 1.0, 1.0, 1.0, 1.0, 1.0, 1.0, 1.0, 1.0, 1.0, 1.0, 1.0, 1.0, 1.0, 1.0, 1.0, 1.0, 1.0, 1.0, 1.0, 1.0, 1.0, 1.0, 1.0, 1.0, 1.0, 1.0, 1.0, 1.0, 1.0, 1.0, 1.0, 1.0, 1.0, 1.0, 1.0, 1.0, 1.0, 1.0, 1.0, 1.0, 1.0, 1.0, 1.0, 1.0, 1.0, 1.0, 1.0, 1.0, 1.0, 1.0, 1.0, 1.0, 1.0, 1.0, 1.0, 1.0, 1.0, 1.0, 1.0, 1.0, 1.0, 1.0, 1.0, 1.0, 1.0, 1.0, 1.0, 1.0, 1.0, 1.0, 1.0, 1.0, 1.0, 1.0, 1.0, 1.0, 1.0, 1.0, 1.0, 1.0, 1.0, 1.0, 1.0, 1.0, 1.0, 1.0, 1.0, 1.0, 1.0, 1.0, 1.0, 1.0, 1.0, 1.0, 1.0, 1.0, 1.0, 1.0, 1.0, 1.0, 1.0, 1.0, 1.0, 1.0, 1.0, 1.0, 1.0, 1.0, 1.0, 1.0, 1.0, 1.0, 1.0, 1.0, 1.0, 1.0, 1.0, 1.0, 1.0, 1.0, 1.0, 1.0, 1.0, 1.0, 1.0, 1.0, 1.0, 1.0, 1.0, 1.0, 1.0, 1.0, 1.0, 1.0, 1.0, 1.0, 1.0, 1.0, 1.0, 1.0, 1.0, 1.0, 1.0, 1.0, 1.0, 1.0, 1.0, 1.0, 1.0, 1.0, 1.0, 1.0, 1.0, 1.0, 1.0, 1.0, 1.0, 1.0, 1.0, 1.0, 1.0, 1.0, 1.0, 1.0, 1.0, 1.0, 1.0, 1.0, 1.0, 1.0, 1.0, 1.0, 1.0, 1.0, 1.0, 1.0, 1.0, 1.0, 1.0, 1.0, 1.0, 1.0, 1.0, 1.0, 1.0, 1.0, 1.0, 1.0, 1.0, 1.0, 1.0, 1.0, 1.0, 1.0, 1.0, 1.0, 1.0, 1.0, 1.0, 1.0, 1.0, 1.0, 1.0, 1.0, 1.0, 1.0, 1.0, 1.0, 1.0, 1.0, 1.0, 1.0, 1.0, 1.0, 1.0, 1.0, 1.0, 1.0, 1.0, 1.0, 1.0, 1.0, 1.0, 1.0, 1.0, 1.0, 1.0, 1.0, 1.0, 1.0, 1.0, 1.0, 1.0, 1.0, 1.0, 1.0, 1.0, 1.0, 1.0, 1.0, 1.0, 1.0, 1.0, 1.0, 1.0, 1.0, 1.0, 1.0, 1.0, 1.0, 1.0, 1.0, 1.0, 1.0, 1.0, 1.0, 1.0, 1.0, 1.0, 1.0, 1.0, 1.0, 1.0, 1.0, 1.0, 1.0, 1.0, 1.0, 1.0, 1.0, 1.0, 1.0, 1.0, 1.0, 1.0, 1.0, 1.0, 1.0, 1.0, 1.0, 1.0, 1.0, 1.0, 1.0, 1.0, 1.0, 1.0, 1.0, 1.0, 1.0, 1.0, 1.0, 1.0, 1.0, 1.0, 1.0, 1.0, 1.0, 1.0, 1.0, 1.0, 1.0, 1.0, 1.0, 1.0, 1.0, 1.0, 1.0, 1.0, 1.0, 1.0, 1.0, 1.0, 1.0, 1.0, 1.0, 1.0, 1.0, 1.0, 1.0, 1.0, 1.0, 1.0, 1.0, 1.0, 1.0, 1.0, 1.0, 1.0, 1.0, 1.0, 1.0, 1.0, 1.0, 1.0, 1.0, 1.0, 1.0, 1.0, 1.0, 1.0, 1.0, 1.0, 1.0, 1.0, 1.0, 1.0, 1.0, 1.0, 1.0, 1.0, 1.0, 1.0, 1.0, 1.0, 1.0, 1.0, 1.0, 1.0, 1.0, 1.0, 1.0, 1.0, 1.0, 1.0, 1.0, 1.0, 1.0, 1.0, 1.0, 1.0, 1.0, 1.0, 1.0, 1.0, 1.0, 1.0, 1.0, 1.0, 1.0, 1.0, 1.0, 1.0, 1.0, 1.0, 1.0, 1.0, 1.0, 1.0, 1.0, 1.0, 1.0, 1.0, 1.0, 1.0, 1.0, 1.0, 1.0, 1.0, 1.0, 1.0, 1.0, 1.0, 1.0, 1.0, 1.0, 1.0, 1.0, 1.0, 1.0, 1.0, 1.0, 1.0, 1.0, 1.0, 1.0, 1.0, 1.0, 1.0, 1.0, 1.0, 1.0, 1.0, 1.0, 1.0, 1.0, 1.0, 1.0, 1.0, 1.0, 1.0, 1.0, 1.0, 1.0, 1.0, 1.0, 1.0, 1.0, 1.0, 1.0, 1.0, 1.0, 1.0, 1.0, 1.0, 1.0, 1.0, 1.0, 1.0, 1.0, 1.0, 1.0, 1.0, 1.0, 1.0, 1.0, 1.0, 1.0, 1.0, 1.0, 1.0, 1.0, 1.0, 1.0, 1.0, 1.0, 1.0, 1.0, 1.0, 1.0, 1.0, 1.0, 1.0, 1.0, 1.0, 1.0, 1.0, 1.0, 1.0, 1.0, 1.0, 1.0, 1.0, 1.0, 1.0, 1.0, 1.0, 1.0, 1.0, 1.0, 1.0, 1.0, 1.0, 1.0, 1.0, 1.0, 1.0, 1.0, 1.0, 1.0, 1.0, 1.0, 1.0, 1.0, 1.0, 1.0, 1.0, 1.0, 1.0, 1.0, 1.0, 1.0, 1.0, 1.0, 1.0, 1.0, 1.0, 1.0, 1.0, 1.0, 1.0, 1.0, 1.0, 1.0, 1.0, 1.0, 1.0, 1.0, 1.0, 1.0, 1.0, 1.0, 1.0, 1.0, 1.0, 1.0, 1.0, 1.0, 1.0, 1.0, 1.0, 1.0, 1.0, 1.0, 1.0, 1.0, 1.0, 1.0, 1.0, 1.0, 1.0, 1.0, 1.0, 1.0, 1.0, 1.0, 1.0, 1.0, 1.0, 1.0, 1.0, 1.0, 1.0, 1.0, 1.0, 1.0, 1.0, 1.0, 1.0, 1.0, 1.0, 1.0, 1.0, 1.0, 1.0, 1.0, 1.0, 1.0, 1.0, 1.0, 1.0, 1.0, 1.0, 1.0, 1.0, 1.0, 1.0, 1.0, 1.0, 1.0, 1.0, 1.0, 1.0, 1.0, 1.0, 1.0, 1.0, 1.0, 1.0, 1.0, 1.0, 1.0, 1.0, 1.0, 1.0, 1.0, 1.0, 1.0, 1.0, 1.0, 1.0, 1.0, 1.0, 1.0, 1.0, 1.0, 1.0, 1.0, 1.0, 1.0, 1.0, 1.0, 1.0, 1.0, 1.0, 1.0, 1.0, 1.0, 1.0, 1.0, 1.0, 1.0, 1.0, 1.0, 1.0, 1.0, 1.0, 1.0, 1.0, 1.0, 1.0, 1.0, 1.0, 1.0, 1.0, 1.0, 1.0, 1.0, 1.0, 1.0, 1.0, 1.0, 1.0, 1.0, 1.0, 1.0, 1.0, 1.0, 1.0, 1.0, 1.0, 1.0, 1.0, 1.0, 1.0, 1.0, 1.0, 1.0, 1.0, 1.0, 1.0, 1.0, 1.0, 1.0, 1.0, 1.0, 1.0, 1.0, 1.0, 1.0, 1.0, 1.0, 1.0, 1.0, 1.0, 1.0, 1.0, 1.0, 1.0, 1.0, 1.0, 1.0, 1.0, 1.0, 1.0, 1.0, 1.0, 1.0, 1.0, 1.0, 1.0, 1.0, 1.0, 1.0, 1.0, 1.0, 1.0, 1.0, 1.0, 1.0, 1.0, 1.0, 1.0, 1.0, 1.0, 1.0, 1.0, 1.0, 1.0, 1.0, 1.0, 1.0, 1.0, 1.0, 1.0, 1.0, 1.0, 1.0, 1.0, 1.0, 1.0, 1.0, 1.0, 1.0, 1.0, 1.0, 1.0, 1.0, 1.0, 1.0, 1.0, 1.0, 1.0, 1.0, 1.0, 1.0, 1.0, 1.0, 1.0, 1.0, 1.0, 1.0, 1.0, 1.0, 1.0, 1.0, 1.0, 1.0, 1.0, 1.0, 1.0, 1.0, 1.0, 1.0, 1.0, 1.0, 1.0, 1.0, 1.0, 1.0, 1.0, 1.0, 1.0, 1.0, 1.0, 1.0, 1.0, 1.0, 1.0, 1.0, 1.0, 1.0, 1.0, 1.0, 1.0, 1.0, 1.0, 1.0, 1.0, 1.0, 1.0, 1.0, 1.0, 1.0, 1.0, 1.0, 1.0, 1.0, 1.0, 1.0, 1.0, 1.0, 1.0, 1.0, 1.0, 1.0, 1.0, 1.0, 1.0, 1.0, 1.0, 1.0, 1.0, 1.0, 1.0, 1.0, 1.0, 1.0, 1.0, 1.0, 1.0, 1.0, 1.0, 1.0, 1.0, 1.0, 1.0, 1.0, 1.0, 1.0, 1.0, 1.0, 1.0, 1.0, 1.0, 1.0, 1.0, 1.0, 1.0, 1.0, 1.0, 1.0, 1.0, 1.0, 1.0, 1.0, 1.0, 1.0, 1.0, 1.0, 1.0, 1.0, 1.0, 1.0, 1.0, 1.0, 1.0, 1.0, 1.0, 1.0, 1.0, 1.0, 1.0, 1.0, 1.0, 1.0, 1.0, 1.0, 1.0, 1.0, 1.0, 1.0, 1.0, 1.0, 1.0, 1.0, 1.0, 1.0, 1.0, 1.0, 1.0, 1.0, 1.0, 1.0, 1.0, 1.0, 1.0, 1.0, 1.0, 1.0, 1.0, 1.0, 1.0, 1.0, 1.0, 1.0, 1.0, 1.0, 1.0, 1.0, 1.0, 1.0, 1.0, 1.0, 1.0, 1.0, 1.0, 1.0, 1.0, 1.0, 1.0, 1.0, 1.0, 1.0, 1.0, 1.0, 1.0, 1.0, 1.0, 1.0, 1.0, 1.0, 1.0, 1.0, 1.0, 1.0, 1.0, 1.0, 1.0, 1.0, 1.0, 1.0, 1.0, 1.0, 1.0, 1.0, 1.0, 1.0, 1.0, 1.0, 1.0, 1.0, 1.0, 1.0, 1.0, 1.0, 1.0, 1.0, 1.0, 1.0, 1.0, 1.0, 1.0, 1.0, 1.0, 1.0, 1.0, 1.0, 1.0, 1.0, 1.0, 1.0, 1.0, 1.0, 1.0, 1.0, 1.0, 1.0, 1.0, 1.0, 1.0, 1.0, 1.0, 1.0, 1.0, 1.0, 1.0, 1.0, 1.0, 1.0, 1.0, 1.0, 1.0, 1.0, 1.0, 1.0, 1.0, 1.0, 1.0, 1.0, 1.0, 1.0, 1.0, 1.0, 1.0, 1.0, 1.0, 1.0, 1.0, 1.0, 1.0, 1.0, 1.0, 1.0, 1.0, 1.0, 1.0, 1.0, 1.0, 1.0, 1.0, 1.0, 1.0, 1.0, 1.0, 1.0, 1.0, 1.0, 1.0, 1.0, 1.0, 1.0, 1.0, 1.0, 1.0, 1.0, 1.0, 1.0, 1.0, 1.0, 1.0, 1.0, 1.0, 1.0, 1.0, 1.0, 1.0, 1.0, 1.0, 1.0, 1.0, 1.0, 1.0, 1.0, 1.0, 1.0, 1.0, 1.0, 1.0, 1.0, 1.0, 1.0, 1.0, 1.0, 1.0, 1.0, 1.0, 1.0, 1.0, 1.0, 1.0, 1.0, 1.0, 1.0, 1.0, 1.0, 1.0, 1.0, 1.0, 1.0, 1.0, 1.0, 1.0, 1.0, 1.0, 1.0, 1.0, 1.0, 1.0, 1.0, 1.0, 1.0, 1.0, 1.0, 1.0, 1.0, 1.0, 1.0, 1.0, 1.0, 1.0, 1.0, 1.0, 1.0, 1.0, 1.0, 1.0, 1.0, 1.0, 1.0, 1.0, 1.0, 1.0, 1.0, 1.0, 1.0, 1.0, 1.0, 1.0, 1.0, 1.0, 1.0, 1.0, 1.0, 1.0, 1.0, 1.0, 1.0, 1.0, 1.0, 1.0, 1.0, 1.0, 1.0, 1.0, 1.0, 1.0, 1.0, 1.0, 1.0, 1.0, 1.0, 1.0, 1.0, 1.0, 1.0, 1.0, 1.0, 1.0, 1.0, 1.0, 1.0, 1.0, 1.0, 1.0, 1.0, 1.0, 1.0, 1.0, 1.0, 1.0, 1.0, 1.0, 1.0, 1.0, 1.0, 1.0, 1.0, 1.0, 1.0, 1.0, 1.0, 1.0, 1.0, 1.0, 1.0, 1.0, 1.0, 1.0, 1.0, 1.0, 1.0, 1.0, 1.0, 1.0, 1.0, 1.0, 1.0, 1.0, 1.0, 1.0, 1.0, 1.0, 1.0, 1.0, 1.0, 1.0, 1.0, 1.0, 1.0, 1.0, 1.0, 1.0, 1.0, 1.0, 1.0, 1.0, 1.0, 1.0, 1.0, 1.0, 1.0, 1.0, 1.0, 1.0, 1.0, 1.0, 1.0, 1.0, 1.0, 1.0, 1.0, 1.0, 1.0, 1.0, 1.0, 1.0, 1.0, 1.0, 1.0, 1.0, 1.0, 1.0, 1.0, 1.0, 1.0, 1.0, 1.0, 1.0, 1.0, 1.0, 1.0, 1.0, 1.0, 1.0, 1.0, 1.0, 1.0, 1.0, 1.0, 1.0, 1.0, 1.0, 1.0, 1.0, 1.0, 1.0, 1.0, 1.0, 1.0, 1.0, 1.0, 1.0, 1.0, 1.0, 1.0, 1.0, 1.0, 1.0, 1.0, 1.0, 1.0, 1.0, 1.0, 1.0, 1.0, 1.0, 1.0, 1.0, 1.0, 1.0, 1.0, 1.0, 1.0, 1.0, 1.0, 1.0, 1.0, 1.0, 1.0, 1.0, 1.0, 1.0, 1.0, 1.0, 1.0, 1.0, 1.0, 1.0, 1.0, 1.0, 1.0, 1.0, 1.0, 1.0, 1.0, 1.0, 1.0, 1.0, 1.0, 1.0, 1.0, 1.0, 1.0, 1.0, 1.0, 1.0, 1.0, 1.0, 1.0, 1.0, 1.0, 1.0, 1.0, 1.0, 1.0, 1.0, 1.0, 1.0, 1.0, 1.0, 1.0, 1.0, 1.0, 1.0, 1.0, 1.0, 1.0, 1.0, 1.0, 1.0, 1.0, 1.0, 1.0, 1.0, 1.0, 1.0, 1.0, 1.0, 1.0, 1.0, 1.0, 1.0, 1.0, 1.0, 1.0, 1.0, 1.0, 1.0, 1.0, 1.0, 1.0, 1.0, 1.0, 1.0, 1.0, 1.0, 1.0, 1.0, 1.0, 1.0, 1.0, 1.0, 1.0, 1.0, 1.0, 1.0, 1.0, 1.0, 1.0, 1.0, 1.0, 1.0, 1.0, 1.0, 1.0, 1.0, 1.0, 1.0, 1.0, 1.0, 1.0, 1.0, 1.0, 1.0, 1.0, 1.0, 1.0, 1.0, 1.0, 1.0, 1.0, 1.0, 1.0, 1.0, 1.0, 1.0, 1.0, 1.0, 1.0, 1.0, 1.0, 1.0, 1.0, 1.0, 1.0, 1.0, 1.0, 1.0, 1.0, 1.0, 1.0, 1.0, 1.0, 1.0, 1.0, 1.0, 1.0, 1.0, 1.0, 1.0, 1.0, 1.0, 1.0, 1.0, 1.0, 1.0, 1.0, 1.0, 1.0, 1.0, 1.0, 1.0, 1.0, 1.0, 1.0, 1.0, 1.0, 1.0, 1.0, 1.0, 1.0, 1.0, 1.0, 1.0, 1.0, 1.0, 1.0, 1.0, 1.0, 1.0, 1.0, 1.0, 1.0, 1.0, 1.0, 1.0, 1.0, 1.0, 1.0, 1.0, 1.0, 1.0, 1.0, 1.0, 1.0, 1.0, 1.0, 1.0, 1.0, 1.0, 1.0, 1.0, 1.0, 1.0, 1.0, 1.0, 1.0, 1.0, 1.0, 1.0, 1.0, 1.0, 1.0, 1.0, 1.0, 1.0, 1.0, 1.0, 1.0, 1.0, 1.0, 1.0, 1.0, 1.0, 1.0, 1.0, 1.0, 1.0, 1.0, 1.0, 1.0, 1.0, 1.0, 1.0, 1.0, 1.0, 1.0, 1.0, 1.0, 1.0, 1.0, 1.0, 1.0, 1.0, 1.0, 1.0, 1.0, 1.0, 1.0, 1.0, 1.0, 1.0, 1.0, 1.0, 1.0, 1.0, 1.0, 1.0, 1.0, 1.0, 1.0, 1.0, 1.0, 1.0, 1.0, 1.0, 1.0, 1.0, 1.0, 1.0, 1.0, 1.0, 1.0, 1.0, 1.0, 1.0, 1.0, 1.0, 1.0, 1.0, 1.0, 1.0, 1.0, 1.0, 1.0, 1.0, 1.0, 1.0, 1.0, 1.0, 1.0, 1.0, 1.0, 1.0, 1.0, 1.0, 1.0, 1.0, 1.0, 1.0, 1.0, 1.0, 1.0, 1.0, 1.0, 1.0, 1.0, 1.0, 1.0, 1.0, 1.0, 1.0, 1.0, 1.0, 1.0, 1.0, 1.0, 1.0, 1.0, 1.0, 1.0, 1.0, 1.0, 1.0, 1.0, 1.0, 1.0, 1.0, 1.0, 1.0, 1.0, 1.0, 1.0, 1.0, 1.0, 1.0, 1.0, 1.0, 1.0, 1.0, 1.0, 1.0, 1.0, 1.0, 1.0, 1.0, 1.0, 1.0, 1.0, 1.0, 1.0, 1.0, 1.0, 1.0, 1.0, 1.0, 1.0, 1.0, 1.0, 1.0, 1.0, 1.0, 1.0, 1.0, 1.0, 1.0, 1.0, 1.0, 1.0, 1.0, 1.0, 1.0, 1.0, 1.0, 1.0, 1.0, 1.0, 1.0, 1.0, 1.0, 1.0, 1.0, 1.0, 1.0, 1.0, 1.0, 1.0, 1.0, 1.0, 1.0, 1.0, 1.0, 1.0, 1.0, 1.0, 1.0, 1.0, 1.0, 1.0, 1.0, 1.0, 1.0, 1.0, 1.0, 1.0, 1.0, 1.0, 1.0, 1.0, 1.0, 1.0, 1.0, 1.0, 1.0, 1.0, 1.0, 1.0, 1.0, 1.0, 1.0, 1.0, 1.0, 1.0, 1.0, 1.0, 1.0, 1.0, 1.0, 1.0, 1.0, 1.0, 1.0, 1.0, 1.0, 1.0, 1.0, 1.0, 1.0, 1.0, 1.0, 1.0, 1.0, 1.0, 1.0, 1.0, 1.0, 1.0, 1.0, 1.0, 1.0, 1.0, 1.0, 1.0, 1.0, 1.0, 1.0, 1.0, 1.0, 1.0, 1.0, 1.0, 1.0, 1.0, 1.0, 1.0, 1.0, 1.0, 1.0, 1.0, 1.0, 1.0, 1.0, 1.0, 1.0, 1.0, 1.0, 1.0, 1.0, 1.0, 1.0, 1.0, 1.0, 1.0, 1.0, 1.0, 1.0, 1.0, 1.0, 1.0, 1.0, 1.0, 1.0, 1.0, 1.0, 1.0, 1.0, 1.0, 1.0, 1.0, 1.0, 1.0, 1.0, 1.0, 1.0, 1.0, 1.0, 1.0, 1.0, 1.0, 1.0, 1.0, 1.0, 1.0, 1.0, 1.0, 1.0, 1.0, 1.0, 1.0, 1.0, 1.0, 1.0, 1.0, 1.0, 1.0, 1.0, 1.0, 1.0, 1.0, 1.0, 1.0, 1.0, 1.0, 1.0, 1.0, 1.0, 1.0, 1.0, 1.0, 1.0, 1.0, 1.0, 1.0, 1.0, 1.0, 1.0, 1.0, 1.0, 1.0, 1.0, 1.0, 1.0, 1.0, 1.0, 1.0, 1.0, 1.0, 1.0, 1.0, 1.0, 1.0, 1.0, 1.0, 1.0, 1.0, 1.0, 1.0, 1.0, 1.0, 1.0, 1.0, 1.0, 1.0, 1.0])
me_cube_001.materials.append(mat_white_fur)
me_cube_001.materials.append(mat_orange_fur)
me_cube_001.materials.append(mat_flesh)
me_cube_001.materials.append(mat_pigmented_skin)
me_cube_001.materials.append(mat_teeth)
me_cube_001.materials.append(mat_dark_fur)
me_cube_001.materials.append(mat_oranger_fur)
me_cube_001.materials.append(mat_eye_color)
me_cube_001.use_remesh_preserve_volume = False
me_cube_001.use_remesh_preserve_attributes = False
me_cube_001.use_mirror_vertex_groups = False
me_cube_001.update()
me_plane = bpy.data.meshes.new('Plane')
me_plane.from_pydata([(-1.0, -1.0, 0.0), (1.0, -1.0, 0.0), (-1.0, 1.0, 0.0), (1.0, 1.0, 0.0), (0.004592, -0.01496, 3.895e-06), (0.007784, -0.01496, 3.895e-06), (0.01098, -0.01496, 3.895e-06), (0.01417, -0.01496, 3.895e-06), (0.01736, -0.01496, 0.0003481), (0.02055, -0.01496, 0.002415), (0.02374, -0.01496, 0.0003481), (0.02694, -0.01496, 0.0004546), (0.03013, -0.01496, 0.003115), (0.03332, -0.01496, 0.0004546), (0.004592, -0.01176, 3.895e-06), (0.007784, -0.01176, 5.478e-05), (0.01098, -0.01176, 0.0003552), (0.01417, -0.01176, 0.0003421), (0.01736, -0.01176, 0.00362), (0.02055, -0.01176, 0.007606), (0.02374, -0.01176, 0.002415), (0.02694, -0.01176, 0.003553), (0.03013, -0.01176, 0.009343), (0.03332, -0.01176, 0.003324), (0.004592, -0.008571, 3.895e-06), (0.007784, -0.008571, 0.0004735), (0.01098, -0.008571, 0.001824), (0.01417, -0.008571, 0.002403), (0.01736, -0.008571, 0.005962), (0.02055, -0.008571, 0.004524), (0.02374, -0.008571, 0.001006), (0.02694, -0.008571, 0.007631), (0.03013, -0.008571, 0.008481), (0.03332, -0.008571, 0.000703), (0.004592, -0.005379, 3.895e-06), (0.007784, -0.005379, 0.0008621), (0.01098, -0.005379, 0.002807), (0.01417, -0.005379, 0.00304), (0.01736, -0.005379, 0.002996), (0.02055, -0.005379, 0.005813), (0.02374, -0.005379, 0.005185), (0.02694, -0.005379, 0.01318), (0.03013, -0.005379, 0.005903), (0.03332, -0.005379, 3.895e-06), (0.004592, -0.002187, 3.895e-06), (0.007784, -0.002187, 0.0001178), (0.01098, -0.002187, 0.002884), (0.01417, -0.002187, 0.006748), (0.01736, -0.002187, 0.004423), (0.02055, -0.002187, 0.007985), (0.02374, -0.002187, 0.00345), (0.02694, -0.002187, 0.004393), (0.03013, -0.002187, 0.0006398), (0.03332, -0.002187, 3.895e-06), (0.004592, 0.001005, 3.895e-06), (0.007784, 0.001005, 3.895e-06), (0.01098, 0.001005, 0.0003226), (0.01417, 0.001005, 0.003487), (0.01736, 0.001005, 0.005606), (0.02055, 0.001005, 0.007541), (0.02374, 0.001005, 0.001175), (0.02694, 0.001005, 3.895e-06), (0.03013, 0.001005, 3.895e-06), (0.03332, 0.001005, 3.895e-06), (0.004592, 0.004197, 3.895e-06), (0.007784, 0.004197, 3.895e-06), (0.01098, 0.004197, 3.895e-06), (0.01417, 0.004197, 0.0002884), (0.01736, 0.004197, 0.004597), (0.02055, 0.004197, 0.01137), (0.02374, 0.004197, 0.003967), (0.02694, 0.004197, 3.895e-06), (0.03013, 0.004197, 3.895e-06), (0.03332, 0.004197, 3.895e-06), (0.004592, 0.007389, 3.895e-06), (0.007784, 0.007389, 3.895e-06), (0.01098, 0.007389, 0.0003868), (0.01417, 0.007389, 0.003791), (0.01736, 0.007389, 0.006147), (0.02055, 0.007389, 0.004211), (0.02374, 0.007389, 0.0005522), (0.02694, 0.007389, 3.895e-06), (0.03013, 0.007389, 3.895e-06), (0.03332, 0.007389, 3.895e-06), (0.004592, 0.01058, 3.895e-06), (0.007784, 0.01058, 3.895e-06), (0.01098, 0.01058, 0.002647), (0.01417, 0.01058, 0.007938), (0.01736, 0.01058, 0.003791), (0.02055, 0.01058, 0.002102), (0.02374, 0.01058, 0.0002812), (0.02694, 0.01058, 3.895e-06), (0.03013, 0.01058, 3.895e-06), (0.03332, 0.01058, 3.895e-06), (0.004592, 0.01377, 3.895e-06), (0.007784, 0.01377, 3.895e-06), (0.01098, 0.01377, 0.0003868), (0.01417, 0.01377, 0.002647), (0.01736, 0.01377, 0.002265), (0.02055, 0.01377, 0.005749), (0.02374, 0.01377, 0.001918), (0.02694, 0.01377, 3.895e-06), (0.03013, 0.01377, 3.895e-06), (0.03332, 0.01377, 3.895e-06)], [], [(0, 1, 3, 2), (4, 5, 15, 14), (5, 6, 16, 15), (6, 7, 17, 16), (7, 8, 18, 17), (8, 9, 19, 18), (9, 10, 20, 19), (10, 11, 21, 20), (11, 12, 22, 21), (12, 13, 23, 22), (14, 15, 25, 24), (15, 16, 26, 25), (16, 17, 27, 26), (17, 18, 28, 27), (18, 19, 29, 28), (19, 20, 30, 29), (20, 21, 31, 30), (21, 22, 32, 31), (22, 23, 33, 32), (24, 25, 35, 34), (25, 26, 36, 35), (26, 27, 37, 36), (27, 28, 38, 37), (28, 29, 39, 38), (29, 30, 40, 39), (30, 31, 41, 40), (31, 32, 42, 41), (32, 33, 43, 42), (34, 35, 45, 44), (35, 36, 46, 45), (36, 37, 47, 46), (37, 38, 48, 47), (38, 39, 49, 48), (39, 40, 50, 49), (40, 41, 51, 50), (41, 42, 52, 51), (42, 43, 53, 52), (44, 45, 55, 54), (45, 46, 56, 55), (46, 47, 57, 56), (47, 48, 58, 57), (48, 49, 59, 58), (49, 50, 60, 59), (50, 51, 61, 60), (51, 52, 62, 61), (52, 53, 63, 62), (54, 55, 65, 64), (55, 56, 66, 65), (56, 57, 67, 66), (57, 58, 68, 67), (58, 59, 69, 68), (59, 60, 70, 69), (60, 61, 71, 70), (61, 62, 72, 71), (62, 63, 73, 72), (64, 65, 75, 74), (65, 66, 76, 75), (66, 67, 77, 76), (67, 68, 78, 77), (68, 69, 79, 78), (69, 70, 80, 79), (70, 71, 81, 80), (71, 72, 82, 81), (72, 73, 83, 82), (74, 75, 85, 84), (75, 76, 86, 85), (76, 77, 87, 86), (77, 78, 88, 87), (78, 79, 89, 88), (79, 80, 90, 89), (80, 81, 91, 90), (81, 82, 92, 91), (82, 83, 93, 92), (84, 85, 95, 94), (85, 86, 96, 95), (86, 87, 97, 96), (87, 88, 98, 97), (88, 89, 99, 98), (89, 90, 100, 99), (90, 91, 101, 100), (91, 92, 102, 101), (92, 93, 103, 102)])
me_plane.materials.append(mat_material)
me_plane.use_remesh_preserve_volume = False
me_plane.use_remesh_preserve_attributes = False
me_plane.use_mirror_vertex_groups = False
me_plane.update()
arm_armature = bpy.data.armatures.new('Armature')  # bones are not reproduced

# ---- objects
ob_fox = bpy.data.objects.new('Fox', me_cube_001)
ob_camera = bpy.data.objects.new('Camera', cam_camera)
ob_armature = bpy.data.objects.new('Armature', arm_armature)
ob_sun = bpy.data.objects.new('Sun', light_sun)
ob_plane = bpy.data.objects.new('Plane', me_plane)

# ---- transforms, parenting, visibility, modifiers, constraints
ob_fox.parent = ob_armature
ob_fox.matrix_parent_inverse = Matrix(((1.0, 0.0, 0.0, -0.0), (0.0, 1.0, 0.0, -0.0), (0.0, 0.0, 1.0, -3.0), (0.0, 0.0, 0.0, 1.0)))
ob_fox.location = (0.0, 0.0, 3.0)
ob_fox.lineart.crease_threshold = 0.0
_vg = ob_fox.vertex_groups.new(name='Spine')
for _i, _w in zip([11, 12, 21, 22, 23, 26, 27, 56, 57, 64, 65, 67, 69, 70, 74, 89, 120, 121, 122, 124, 134, 135, 136], [0.1026, 0.594, 0.3383, 0.1914, 0.03488, 0.6586, 0.02345, 0.5836, 0.8015, 0.4262, 0.2099, 0.0, 0.3413, 0.0432, 0.008789, 0.02271, 0.6756, 0.1934, 0.002265, 0.7332, 0.01401, 0.3225, 0.01816]): _vg.add([_i], _w, 'REPLACE')
_vg = ob_fox.vertex_groups.new(name='Neck')
for _i, _w in zip([0, 1, 12, 27, 28, 30, 45, 46, 56, 70, 71, 117, 120, 125, 130, 137, 180, 257, 305, 310, 318, 322, 324], [0.3338, 0.001661, 0.03859, 0.6073, 0.9564, 0.002479, 0.4028, 0.05604, 0.04139, 0.7328, 0.3251, 0.04778, 0.05811, 0.603, 0.2116, 0.368, 0.01608, 0.02761, 0.007732, 0.007732, 0.004106, 0.007732, 0.005842]): _vg.add([_i], _w, 'REPLACE')
_vg = ob_fox.vertex_groups.new(name='Neck.001')
for _i, _w in zip([0, 1, 27, 29, 30, 45, 46, 70, 73, 117, 125, 126, 130, 137, 138, 149, 150, 151, 164, 165, 167, 180, 252, 257, 304, 305, 306, 310, 311, 312, 317, 318, 319, 322, 324, 328, 329], [0.5424, 0.4297, 0.3692, 0.1304, 0.005949, 0.3492, 0.464, 0.2114, 0.08899, 0.2796, 0.397, 0.08996, 0.7517, 0.2636, 0.06526, 0.3228, 0.265, 0.04481, 0.01714, 0.0361, 0.00546, 0.07718, 0.1417, 0.1616, 0.1086, 0.03711, 0.05847, 0.03711, 0.05847, 0.03267, 0.01637, 0.01971, 0.03049, 0.03711, 0.02804, 0.03267, 0.05847]): _vg.add([_i], _w, 'REPLACE')
_vg = ob_fox.vertex_groups.new(name='Skull')
for _i, _w in zip([0, 1, 8, 9, 28, 29, 30, 41, 42, 45, 46, 51, 52, 57, 70, 71, 72, 73, 74, 84, 85, 90, 92, 93, 109, 110, 111, 113, 114, 115, 117, 119, 126, 127, 128, 130, 132, 137, 138, 139, 141, 143, 144, 149, 150, 151, 152, 153, 154, 155, 156, 157, 158, 159, 160, 161, 162, 163, 164, 165, 167, 170, 172, 173, 174, 175, 176, 177, 178, 179, 181, 182, 183, 184, 185, 186, 187, 188, 189, 191, 192, 193, 194, 195, 196, 197, 198, 199, 200, 201, 202, 203, 204, 205, 206, 207, 208, 209, 210, 211, 212, 213, 214, 215, 216, 217, 218, 219, 220, 221, 222, 223, 224, 225, 226, 227, 228, 229, 230, 231, 232, 233, 234, 235, 236, 237, 238, 239, 240, 241, 242, 243, 244, 245, 246, 247, 248, 249, 252, 253, 254, 255, 256, 257, 258, 259, 260, 261, 262, 263, 264, 265, 266, 267, 268, 269, 270, 271, 272, 273, 274, 275, 276, 277, 278, 279, 280, 281, 282, 283, 284, 285, 286, 287, 288, 289, 290, 291, 292, 293, 294, 295, 296, 297, 298, 299, 300, 301, 302, 303, 304, 305, 306, 307, 308, 309, 310, 311, 312, 314, 315, 316, 317, 318, 319, 320, 321, 322, 323, 324, 325, 326, 327, 328, 329], [0.0, 0.4562, 1.0, 0.0, 0.0, 0.7457, 0.0, 1.0, 0.0, 0.0, 0.48, 0.0, 1.0, 0.0, 0.01258, 0.0, 0.0, 0.911, 0.0, 0.0, 1.0, 0.0, 0.0, 0.0, 0.0, 0.0, 0.0, 0.0, 0.0, 0.0, 0.02305, 0.4957, 0.2131, 1.0, 0.7353, 0.0367, 0.0, 0.0, 0.1833, 2.972e-05, 0.0, 1.067e-05, 0.7793, 0.2761, 0.1979, 0.0379, 0.4348, 0.3379, 0.0, 0.0, 0.0, 0.0, 1.0, 1.0, 0.342, 1.0, 0.0, 0.0, 0.04185, 0.04435, 0.002541, 0.0, 0.0, 1.0, 1.0, 0.9324, 1.0, 1.0, 1.0, 1.0, 0.3333, 0.0, 0.0, 0.0, 0.0, 1.0, 1.0, 1.0, 1.0, 0.4168, 0.834, 8.713e-06, 0.0, 0.5927, 0.0, 0.0, 0.0, 0.0, 0.0, 0.0, 0.0, 0.0, 0.0, 0.0, 0.0, 0.0, 0.0, 0.0, 0.0, 0.0, 0.0, 0.0, 0.0, 0.0, 0.0, 0.0, 0.0, 0.0, 0.0, 1.0, 1.0, 1.0, 1.0, 1.0, 1.0, 1.0, 1.0, 1.0, 1.0, 1.0, 1.0, 1.0, 1.0, 1.0, 1.0, 1.0, 1.0, 1.0, 1.0, 1.0, 1.0, 1.0, 1.0, 0.0, 0.0, 0.0, 0.0, 0.0003041, 0.1209, 0.0, 0.0, 0.0, 0.0, 0.01332, 0.0, 0.0, 0.0, 0.0, 0.0, 0.0, 0.0, 0.0, 0.0, 0.0, 0.0, 0.0, 0.0, 0.0, 0.0, 0.0, 0.0, 0.0, 0.0, 0.0, 0.0, 0.0, 0.0, 0.0, 0.0, 0.0, 0.0, 0.0, 0.0, 0.0, 0.0, 0.0, 0.0, 0.0, 0.0, 0.0, 0.0, 0.0, 1.0, 1.0, 1.0, 1.0, 1.0, 1.0, 1.0, 1.0, 0.4577, 0.5191, 0.4649, 0.9703, 1.0, 0.9324, 0.5191, 0.4649, 0.6712, 0.5076, 0.4487, 0.4976, 0.3363, 0.2757, 0.2424, 0.9578, 1.0, 0.5191, 0.9755, 0.6367, 1.0, 0.9703, 0.9324, 0.6712, 0.4649]): _vg.add([_i], _w, 'REPLACE')
_vg = ob_fox.vertex_groups.new(name='Jaw')
for _i, _w in zip([0, 9, 28, 30, 41, 42, 45, 51, 71, 72, 84, 85, 117, 126, 127, 130, 132, 137, 138, 139, 141, 143, 144, 152, 153, 154, 155, 156, 157, 160, 161, 163, 172, 175, 176, 180, 182, 183, 184, 185, 190, 191, 192, 193, 194, 195, 196, 197, 198, 199, 200, 201, 202, 203, 204, 205, 206, 207, 208, 209, 210, 211, 212, 213, 214, 215, 216, 217, 218, 219, 220, 225, 226, 227, 228, 245, 246, 247, 248, 249, 253, 254, 255, 256, 257, 258, 259, 260, 261, 262, 263, 264, 265, 266, 267, 268, 269, 270, 271, 272, 273, 274, 275, 276, 277, 278, 279, 280, 281, 282, 283, 284, 285, 286, 287, 288, 289, 290, 291, 292, 293, 294, 295, 305, 308, 309, 310, 318, 321, 322, 324, 327], [0.1238, 1.0, 0.0, 0.9916, 0.0, 1.0, 0.2481, 1.0, 0.0, 1.0, 1.0, 0.0, 0.000542, 0.0, 0.0, 0.0, 1.0, 0.0, 0.7514, 0.9998, 0.9979, 0.9999, 0.2207, 0.5652, 0.6621, 1.0, 1.0, 1.0, 1.0, 0.0, 0.0, 0.0, 0.0, 0.0, 0.0, 0.3679, 1.0, 1.0, 1.0, 1.0, 0.9952, 0.5523, 0.0, 1.0, 1.0, 0.4073, 1.0, 1.0, 1.0, 1.0, 1.0, 1.0, 1.0, 1.0, 1.0, 1.0, 1.0, 1.0, 1.0, 1.0, 1.0, 1.0, 1.0, 0.9998, 0.9954, 1.0, 1.0, 1.0, 1.0, 1.0, 1.0, 0.0, 0.0, 0.0, 0.0, 1.0, 1.0, 1.0, 1.0, 0.9897, 1.0, 1.0, 1.0, 1.0, 0.0003132, 1.0, 1.0, 1.0, 1.0, 1.0, 1.0, 1.0, 1.0, 1.0, 1.0, 1.0, 1.0, 1.0, 1.0, 1.0, 1.0, 1.0, 1.0, 1.0, 1.0, 1.0, 1.0, 1.0, 1.0, 1.0, 1.0, 1.0, 1.0, 1.0, 1.0, 1.0, 1.0, 1.0, 1.0, 1.0, 1.0, 1.0, 1.0, 0.1769, 0.0, 0.0, 0.1769, 0.09396, 0.0, 0.1769, 0.1337, 0.0]): _vg.add([_i], _w, 'REPLACE')
_vg = ob_fox.vertex_groups.new(name='Jaw.001')
for _i, _w in zip([0, 8, 9, 28, 30, 41, 42, 45, 51, 71, 72, 84, 85, 119, 127, 128, 130, 132, 137, 138, 139, 141, 143, 144, 152, 153, 154, 155, 156, 157, 160, 161, 163, 172, 173, 175, 176, 177, 178, 181, 182, 183, 184, 185, 186, 187, 188, 189, 190, 191, 192, 193, 194, 195, 196, 197, 198, 199, 200, 201, 202, 203, 204, 205, 206, 207, 208, 209, 210, 211, 212, 213, 214, 215, 216, 217, 218, 219, 220, 221, 222, 223, 224, 225, 226, 227, 228, 229, 230, 231, 232, 233, 234, 235, 236, 237, 238, 239, 240, 241, 242, 243, 244, 245, 246, 247, 248, 249, 253, 254, 255, 256, 258, 259, 260, 261, 262, 263, 264, 265, 266, 267, 268, 269, 270, 271, 272, 273, 274, 275, 276, 277, 278, 279, 280, 281, 282, 283, 284, 285, 286, 287, 288, 289, 290, 291, 292, 293, 294, 295, 308, 309, 321, 327], [0.0, 0.0, 0.0, 0.0, 0.0, 0.0, 1.025e-05, 0.0, 2.384e-07, 0.0, 0.0, 5.722e-06, 0.0, 0.0, 0.0, 0.0, 0.0, 5.96e-08, 0.0, 0.0, 0.0001335, 0.002134, 6.372e-05, 0.0, 0.0, 0.0, 0.0, 0.0, 0.0, 1.413e-05, 0.0, 0.0, 0.0, 0.0, 0.0, 0.0, 0.0, 0.0, 0.0, 0.0, 0.0, 0.0, 5.96e-08, 0.0, 0.0, 0.0, 0.0, 0.0, 0.00482, 0.03089, 0.0, 3.432e-05, 5.96e-08, 0.0, 5.96e-08, 0.0, 0.0, 0.0, 0.0, 0.0, 0.0, 0.0, 5.96e-08, 0.0, 5.96e-08, 0.0, 0.0, 0.0, 0.0, 5.96e-08, 0.0, 0.0002098, 0.004604, 0.0, 0.0, 0.0, 5.96e-08, 0.0, 0.0, 0.0, 0.0, 0.0, 0.0, 0.0, 0.0, 0.0, 0.0, 0.0, 0.0, 0.0, 0.0, 0.0, 0.0, 0.0, 0.0, 0.0, 0.0, 0.0, 0.0, 0.0, 0.0, 0.0, 0.0, 0.0, 5.96e-08, 5.96e-08, 0.0, 0.01004, 5.96e-08, 5.96e-08, 5.96e-08, 5.96e-08, 5.96e-08, 5.96e-08, 5.96e-08, 5.96e-08, 5.96e-08, 5.96e-08, 5.96e-08, 5.96e-08, 5.96e-08, 5.96e-08, 5.96e-08, 5.96e-08, 5.96e-08, 5.96e-08, 5.96e-08, 5.96e-08, 5.96e-08, 5.96e-08, 5.96e-08, 5.96e-08, 5.96e-08, 5.96e-08, 5.96e-08, 5.96e-08, 5.96e-08, 5.96e-08, 5.96e-08, 5.96e-08, 5.96e-08, 5.96e-08, 5.96e-08, 5.96e-08, 5.96e-08, 5.96e-08, 5.96e-08, 5.96e-08, 5.96e-08, 5.96e-08, 0.0, 0.0, 0.0, 0.0]): _vg.add([_i], _w, 'REPLACE')
_vg = ob_fox.vertex_groups.new(name='Ear.L')
for _i, _w in zip([0, 1, 12, 27, 28, 29, 30, 31, 33, 41, 45, 70, 71, 75, 85, 117, 125, 126, 127, 130, 137, 138, 139, 145, 146, 149, 150, 151, 152, 153, 163, 164, 165, 166, 167, 168, 172, 175, 180, 191, 192, 193, 195, 215, 217, 218, 219, 220, 249, 252, 257, 304, 305, 306, 307, 308, 309, 310, 311, 312, 315, 316, 317, 318, 319, 320, 321, 322, 323, 324, 326, 327, 328, 329], [0.0, 0.1124, 0.0, 0.0, 0.0, 0.1239, 0.0, 0.0, 0.0, 0.0, 0.0, 0.0, 0.0, 0.0, 0.0, 0.649, 0.0, 0.697, 0.0, 0.0, 0.0, 0.0, 0.0, 0.05498, 0.08217, 0.2815, 0.4909, 0.0, 0.0, 0.0, 0.0, 0.4052, 0.8238, 0.9739, 0.349, 0.0, 0.0, 0.06757, 0.5388, 0.0, 0.0, 0.0, 0.0, 0.0, 0.0, 0.0, 0.0, 0.0, 0.0, 0.09812, 0.7861, 0.4338, 0.2591, 0.4767, 0.02971, 0.0, 0.06757, 0.2591, 0.4767, 0.2961, 0.03251, 0.01524, 0.1484, 0.1376, 0.2485, 0.04217, 0.0, 0.2591, 0.02446, 0.1958, 0.02971, 0.06757, 0.2961, 0.4767]): _vg.add([_i], _w, 'REPLACE')
_vg = ob_fox.vertex_groups.new(name='Ear.L.001')
for _i, _w in zip([0, 28, 29, 31, 33, 45, 71, 75, 126, 130, 145, 146, 147, 148, 149, 150, 151, 163, 164, 165, 166, 167, 168, 172, 252, 257], [0.0, 0.0, 0.0, 0.0, 0.0, 0.0, 0.0, 0.0, 0.0, 0.0, 0.945, 0.9178, 1.0, 1.0, 0.1196, 0.04618, 0.9173, 0.0, 0.5359, 0.09573, 0.02615, 0.643, 0.0, 0.0, 0.6392, 0.01104]): _vg.add([_i], _w, 'REPLACE')
_vg = ob_fox.vertex_groups.new(name='Ear.R')
for _i, _w in zip([0, 27, 28, 71, 125], [0.0, 0.0, 0.0, 0.0, 0.0]): _vg.add([_i], _w, 'REPLACE')
_vg = ob_fox.vertex_groups.new(name='Ear.R.001')
for _i, _w in zip([28, 71], [0.0, 0.0]): _vg.add([_i], _w, 'REPLACE')
_vg = ob_fox.vertex_groups.new(name='LeftFront.L')
for _i, _w in zip([3, 11, 12, 21, 22, 23, 24, 26, 28, 32, 56, 64, 71, 86, 120, 121, 124, 125, 134, 135, 136, 137, 162, 163, 172], [0.0, 0.0, 0.0, 0.0, 0.0, 0.0, 0.0, 0.0, 0.0, 0.001071, 0.0, 0.0, 0.0, 0.0, 0.0, 0.0, 0.0, 0.0, 0.5895, 0.0, 0.0, 0.3684, 0.0, 0.0, 0.04947]): _vg.add([_i], _w, 'REPLACE')
_vg = ob_fox.vertex_groups.new(name='LeftFront.L.001')
for _i, _w in zip([0, 11, 21, 22, 26, 28, 31, 32, 71, 74, 75, 120, 124, 134, 135, 137, 162, 163, 168, 169, 170, 171, 172], [0.0, 0.8165, 0.0, 0.0, 0.0, 0.0, 0.8754, 0.7637, 0.0, 0.7342, 0.8847, 0.02852, 0.0, 0.3931, 0.0, 0.0, 1.0, 1.0, 0.1681, 0.2052, 0.1859, 0.181, 0.9505]): _vg.add([_i], _w, 'REPLACE')
_vg = ob_fox.vertex_groups.new(name='LeftFront.L.002')
for _i, _w in zip([11, 26, 31, 32, 33, 34, 35, 36, 74, 75, 76, 77, 78, 79, 168, 169, 170, 171, 250, 251], [0.06691, 0.02853, 0.1246, 0.2352, 0.9858, 1.0, 0.05861, 0.4796, 0.257, 0.1153, 1.0, 0.981, 0.4832, 0.07229, 0.8319, 0.7948, 0.8141, 0.819, 0.09119, 0.09188]): _vg.add([_i], _w, 'REPLACE')
_vg = ob_fox.vertex_groups.new(name='LeftFront.L.003')
for _i, _w in zip([33, 35, 36, 37, 38, 77, 78, 79, 80, 81, 250, 251], [0.01423, 0.9043, 0.5204, 0.07721, 0.4653, 0.01896, 0.5168, 0.8758, 0.4706, 0.09517, 0.4758, 0.4794]): _vg.add([_i], _w, 'REPLACE')
_vg = ob_fox.vertex_groups.new(name='LeftFront.L.004')
for _i, _w in zip([35, 37, 38, 39, 40, 79, 80, 81, 82, 83, 250, 251], [0.03709, 0.9228, 0.5347, 1.0, 1.0, 0.05189, 0.5294, 0.9048, 1.0, 1.0, 0.4331, 0.4287]): _vg.add([_i], _w, 'REPLACE')
_vg = ob_fox.vertex_groups.new(name='Spine.001')
for _i, _w in zip([3, 11, 12, 21, 22, 23, 24, 26, 44, 56, 57, 64, 65, 66, 67, 69, 89, 120, 121, 122, 124, 134, 135, 136], [0.03345, 0.01402, 0.3675, 0.3267, 0.5876, 0.05456, 0.4836, 0.2496, 0.03627, 0.375, 0.1985, 0.5738, 0.4485, 0.4974, 0.5635, 0.6587, 0.02681, 0.2377, 0.6975, 0.1884, 0.2668, 0.003379, 0.5898, 0.0634]): _vg.add([_i], _w, 'REPLACE')
_vg = ob_fox.vertex_groups.new(name='Spine.002')
for _i, _w in zip([3, 5, 21, 22, 23, 24, 44, 48, 65, 66, 67, 116, 118, 121, 122, 123, 135, 136], [0.2135, 0.1151, 0.2601, 0.2211, 0.02623, 0.4989, 0.8207, 0.1232, 0.3416, 0.5026, 0.4365, 0.1248, 0.1069, 0.08638, 0.5664, 0.1512, 0.03034, 0.2887]): _vg.add([_i], _w, 'REPLACE')
_vg = ob_fox.vertex_groups.new(name='Bone.012')
for _i, _w in zip([3, 4, 5, 21, 23, 24, 44, 48, 64, 67, 86, 89, 116, 118, 121, 122, 123, 129, 131, 133, 135, 136, 142], [0.3887, 0.001736, 0.08592, 0.03378, 0.06797, 0.01721, 0.1111, 0.004087, 0.03426, 0.1067, 0.01189, 0.04263, 0.3919, 0.08604, 0.02007, 0.1726, 0.366, 0.04947, 0.08737, 0.02036, 0.06262, 0.1494, 0.04261]): _vg.add([_i], _w, 'REPLACE')
_vg = ob_fox.vertex_groups.new(name='Bone.013')
for _i, _w in zip([2, 4, 21, 23, 25, 26, 43, 47, 64, 67, 68, 86, 87, 88, 89, 102, 103, 104, 105, 106, 116, 122, 123, 129, 131, 135, 136, 142], [0.4342, 0.07773, 0.09114, 0.289, 0.4768, 0.03596, 0.532, 0.04592, 0.08028, 0.2379, 0.2335, 0.2522, 0.3588, 0.3257, 0.2984, 0.06048, 0.06169, 0.0463, 0.04606, 0.006498, 0.07703, 0.0008365, 0.05733, 0.4505, 0.01723, 0.05714, 0.113, 0.4197]): _vg.add([_i], _w, 'REPLACE')
_vg = ob_fox.vertex_groups.new(name='Bone.014')
for _i, _w in zip([2, 21, 23, 25, 43, 64, 67, 68, 86, 87, 88, 89, 90, 91, 92, 93, 102, 103, 104, 105, 106, 107, 108, 109, 110, 111, 136], [0.06583, 0.02975, 0.1044, 0.005471, 0.1591, 0.03413, 0.1159, 0.04187, 0.2359, 0.1412, 0.1544, 0.1538, 0.4855, 0.4612, 0.4497, 0.4684, 0.4395, 0.4383, 0.4537, 0.4539, 0.4935, 0.5, 0.03664, 0.05163, 0.03765, 0.008747, 0.02544]): _vg.add([_i], _w, 'REPLACE')
_vg = ob_fox.vertex_groups.new(name='Bone.024')
for _i, _w in zip([90, 91, 92, 93, 94, 95, 96, 97, 108, 109, 110, 111, 112, 113, 114, 115], [0.01454, 0.03883, 0.05033, 0.03157, 0.01475, 0.2324, 0.2313, 0.0439, 0.4634, 0.4484, 0.4623, 0.4913, 0.5, 0.4728, 0.5, 0.5]): _vg.add([_i], _w, 'REPLACE')
_vg = ob_fox.vertex_groups.new(name='Bone.015')
for _i, _w in zip([94, 95, 96, 97, 98, 99, 100, 101, 113], [0.4853, 0.2676, 0.2687, 0.4561, 0.5, 0.5, 0.5, 0.5, 0.02722]): _vg.add([_i], _w, 'REPLACE')
_vg = ob_fox.vertex_groups.new(name='Tail')
for _i, _w in zip([2, 3, 4, 5, 10, 43, 44, 47, 48, 49, 55, 68, 87, 116, 118, 123, 131, 133, 134, 140, 142], [0.0, 0.1172, 0.5121, 0.6883, 0.1938, 0.0, 0.1431, 0.8098, 0.7559, 0.01271, 0.5548, 0.0, 0.0, 0.01187, 0.8931, 0.3574, 0.6464, 1.0, 0.0, 0.8265, 0.08552]): _vg.add([_i], _w, 'REPLACE')
_vg = ob_fox.vertex_groups.new(name='Tail.001')
for _i, _w in zip([4, 5, 6, 7, 10, 25, 47, 48, 49, 50, 55, 68, 118, 123, 131, 133, 140, 142], [0.2552, 0.0, 0.5225, 0.4366, 0.7813, 0.00111, 0.1165, 0.1169, 0.4525, 0.3875, 0.431, 0.0, 0.0, 0.0, 0.0, 0.0, 0.1735, 0.0]): _vg.add([_i], _w, 'REPLACE')
_vg = ob_fox.vertex_groups.new(name='Tail.002')
for _i, _w in zip([4, 6, 7, 10, 13, 14, 47, 49, 50, 53, 54, 55], [0.0334, 0.4487, 0.5264, 0.02495, 0.5217, 0.376, 0.04055, 0.4682, 0.5926, 0.5265, 0.3936, 0.01421]): _vg.add([_i], _w, 'REPLACE')
_vg = ob_fox.vertex_groups.new(name='Tail.003')
for _i, _w in zip([6, 7, 13, 14, 15, 16, 17, 18, 49, 50, 53, 54, 58, 59, 60, 61], [0.02884, 0.03703, 0.4783, 0.624, 0.642, 0.748, 0.02889, 0.03512, 0.0666, 0.01994, 0.4735, 0.6064, 0.7592, 0.7564, 0.05537, 0.07209]): _vg.add([_i], _w, 'REPLACE')
_vg = ob_fox.vertex_groups.new(name='Tail.004')
for _i, _w in zip([15, 16, 17, 18, 19, 58, 59, 60, 61, 62], [0.358, 0.252, 0.5892, 0.6276, 0.004043, 0.2408, 0.2436, 0.5022, 0.5629, 0.009922]): _vg.add([_i], _w, 'REPLACE')
_vg = ob_fox.vertex_groups.new(name='Tail.005')
for _i, _w in zip([17, 18, 19, 20, 37, 60, 61, 62, 63], [0.3819, 0.3373, 0.9689, 1.0, 3.74e-05, 0.4424, 0.365, 0.9626, 1.0]): _vg.add([_i], _w, 'REPLACE')
_vg = ob_fox.vertex_groups.new(name='Tail.007')
for _i, _w in zip([19, 20, 62, 63], [0.02707, 0.0, 0.02748, 0.0]): _vg.add([_i], _w, 'REPLACE')
_vg = ob_fox.vertex_groups.new(name='Bone.005')
_vg = ob_fox.vertex_groups.new(name='Bone.006')
for _i, _w in zip([25, 43, 47, 68, 88], [0.01712, 0.09349, 0.02138, 0.2037, 0.01992]): _vg.add([_i], _w, 'REPLACE')
_vg = ob_fox.vertex_groups.new(name='Bone.016')
_vg = ob_fox.vertex_groups.new(name='Bone.017')
_vg = ob_fox.vertex_groups.new(name='Bone.018')
_vg = ob_fox.vertex_groups.new(name='LipMuscle(-0.062)')
for _i, _w in zip([0, 28, 71, 119, 128, 160, 181, 192], [0.0, 0.0, 0.0, 0.3069, 0.2647, 0.342, 0.3333, 0.166]): _vg.add([_i], _w, 'REPLACE')
_vg = ob_fox.vertex_groups.new(name='Bone.001')
for _i, _w in zip([28, 71], [0.003924, 0.1687]): _vg.add([_i], _w, 'REPLACE')
_vg = ob_fox.vertex_groups.new(name='Bone.002')
_vg = ob_fox.vertex_groups.new(name='Bone.003')
_vg = ob_fox.vertex_groups.new(name='Bone.004')
_vg = ob_fox.vertex_groups.new(name='LeftBack.L')
for _i, _w in zip([3, 4, 5, 21, 23, 24, 86, 89, 116, 118, 121, 122, 123, 129, 131, 133, 135, 136, 142], [0.6359, 0.1993, 0.1106, 0.03986, 0.2134, 0.01751, 0.02307, 0.2063, 0.8633, 0.0, 0.02271, 0.2429, 0.4914, 0.04947, 0.3536, 0.0, 0.05735, 0.2586, 0.9145]): _vg.add([_i], _w, 'REPLACE')
_vg = ob_fox.vertex_groups.new(name='LeftBack.L.001')
for _i, _w in zip([2, 3, 4, 21, 23, 24, 25, 26, 43, 44, 47, 49, 64, 65, 66, 67, 68, 86, 87, 88, 89, 102, 103, 104, 105, 106, 116, 121, 122, 123, 129, 131, 135, 136, 142], [0.8683, 0.0, 0.0, 0.0, 0.5145, 0.0, 0.4768, 0.06326, 0.5, 0.0, 0.0, 0.0, 0.0, 0.0, 0.0, 0.0, 0.5, 0.5195, 0.7176, 0.0, 0.0, 0.0, 0.03838, 0.0463, 0.04606, 0.006498, 0.0, 0.0, 0.0, 0.0, 0.4505, 0.0, 0.0, 0.3444, 0.0]): _vg.add([_i], _w, 'REPLACE')
_vg = ob_fox.vertex_groups.new(name='LeftBack.L.002')
for _i, _w in zip([2, 21, 23, 25, 86, 87, 88, 89, 90, 91, 92, 93, 102, 103, 104, 105, 106, 107, 108, 109, 110, 111, 136], [0.1317, 0.03511, 0.1564, 0.005471, 0.4574, 0.2824, 1.0, 0.7442, 0.9709, 0.4612, 0.8993, 0.9369, 1.0, 0.9616, 0.4537, 0.4539, 0.4935, 0.5, 0.03664, 0.1033, 0.07531, 0.01749, 0.02675]): _vg.add([_i], _w, 'REPLACE')
_vg = ob_fox.vertex_groups.new(name='LeftBack.L.003')
for _i, _w in zip([90, 91, 92, 93, 94, 95, 96, 97, 108, 109, 110, 111, 112, 113, 114, 115], [0.02907, 0.03883, 0.1007, 0.06315, 0.01475, 0.2324, 0.2313, 0.0439, 0.4634, 0.8967, 0.9247, 0.9825, 0.5, 0.9456, 1.0, 1.0]): _vg.add([_i], _w, 'REPLACE')
_vg = ob_fox.vertex_groups.new(name='LeftBack.L.004')
for _i, _w in zip([94, 95, 96, 97, 98, 99, 100, 101, 113], [0.4853, 0.2676, 0.2687, 0.4561, 0.5, 0.5, 0.5, 0.5, 0.05444]): _vg.add([_i], _w, 'REPLACE')
_vg = ob_fox.vertex_groups.new(name='LeftBack.R')
_vg = ob_fox.vertex_groups.new(name='LeftBack.R.001')
for _i, _w in zip([25, 43, 47, 68, 88], [0.01712, 0.5, 0.03313, 0.5, 0.0]): _vg.add([_i], _w, 'REPLACE')
_vg = ob_fox.vertex_groups.new(name='LeftBack.R.002')
_vg = ob_fox.vertex_groups.new(name='LeftBack.R.003')
_vg = ob_fox.vertex_groups.new(name='LeftBack.R.004')
_vg = ob_fox.vertex_groups.new(name='LeftFront.R')
for _i, _w in zip([28, 71, 162, 163], [0.02179, 0.0, 0.0, 0.0]): _vg.add([_i], _w, 'REPLACE')
_vg = ob_fox.vertex_groups.new(name='LeftFront.R.001')
for _i, _w in zip([28, 71], [0.02179, 0.6749]): _vg.add([_i], _w, 'REPLACE')
_vg = ob_fox.vertex_groups.new(name='LeftFront.R.002')
_vg = ob_fox.vertex_groups.new(name='LeftFront.R.003')
_vg = ob_fox.vertex_groups.new(name='LeftFront.R.004')
_vg = ob_fox.vertex_groups.new(name='Lip scale (0.66)')
for _i, _w in zip([119, 160, 181], [0.1975, 0.3159, 0.3333]): _vg.add([_i], _w, 'REPLACE')
_m = ob_fox.modifiers.new('Mirror', 'MIRROR')
_m.use_clip = True
_m = ob_fox.modifiers.new('Triangulate', 'TRIANGULATE')
_m = ob_fox.modifiers.new('Decimate', 'DECIMATE')
_m.decimate_type = 'DISSOLVE'
_m.angle_limit = 0.001745
_m = ob_fox.modifiers.new('Armature', 'ARMATURE')
_m.object = ob_armature
ob_camera.location = (-6.729, -0.418, 2.176)
ob_camera.rotation_euler = (1.336, 0.0, -1.574)
ob_camera.lock_rotations_4d = False
ob_camera.empty_display_type = 'ARROWS'
ob_camera.color = (0.0, 0.0, 0.0, 0.0)
ob_camera.display_type = 'WIRE'
ob_camera.lineart.crease_threshold = 0.0
ob_armature.location = (0.0, 0.0, 3.0)
ob_armature.display_type = 'SOLID'
ob_armature.show_in_front = True
ob_armature.lineart.crease_threshold = 0.0
ob_sun.location = (0.447, -3.803, 6.269)
ob_sun.rotation_euler = (0.9348, -0.3929, -0.1612)
ob_sun.lineart.crease_threshold = 0.0
ob_plane.location = (-5.982, 0.0, 0.0)
ob_plane.scale = (864.5, 864.5, 864.5)
ob_plane.hide_viewport = True
ob_plane.lineart.crease_threshold = 0.0

# ---- collection membership
col_collection_1.objects.link(ob_fox)
col_collection_1.objects.link(ob_camera)
col_collection_2.objects.link(ob_armature)
col_collection_3.objects.link(ob_sun)
col_collection_3.objects.link(ob_plane)

# ---- scene / render settings (as saved in the file)
scene.camera = ob_camera
scene.frame_start = 1; scene.frame_end = 250; scene.frame_set(0)
scene.render.engine = 'BLENDER_EEVEE_NEXT'
scene.render.image_settings.color_mode = 'RGB'
scene.render.image_settings.compression = 11
scene.render.dither_intensity = 0.0
scene.cycles.use_denoising = False
scene.cycles.samples = 500
scene.cycles.sampling_pattern = 'TABULATED_SOBOL'
scene.cycles.light_sampling_threshold = 0.0
scene.cycles.use_adaptive_sampling = False
scene.cycles.use_light_tree = False
scene.cycles.blur_glossy = 0.0
scene.cycles.max_bounces = 8
scene.cycles.sample_clamp_indirect = 0.0
scene.view_settings.view_transform = 'Standard'
bpy.context.view_layer.update()
